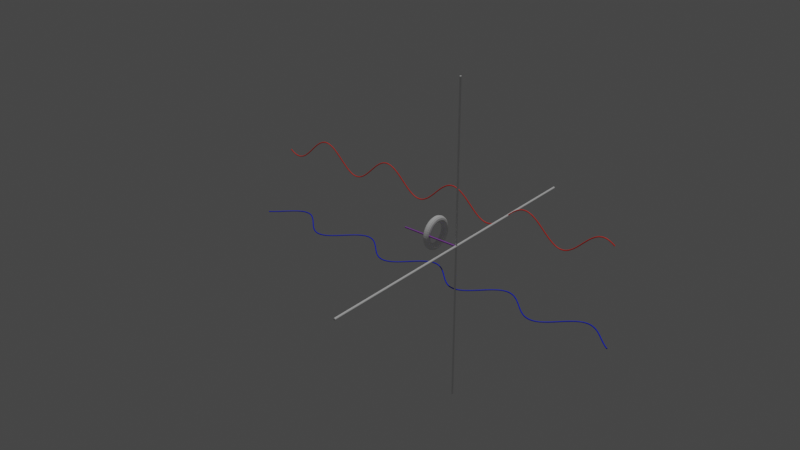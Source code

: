 # Source: rota3_new.blend  (saved by Blender 3.2.14; exported with 4.5.12 LTS)
import bpy
from mathutils import Matrix  # noqa: F401  (used for matrix-valued properties, if any)

bpy.ops.wm.read_factory_settings(use_empty=True)
scene = bpy.context.scene
scene.name = 'Scene'

# ---- collections
col_collection = bpy.data.collections.new('Collection'); scene.collection.children.link(col_collection)

# ---- materials (node trees are filled in below, after node groups)
mat_green = bpy.data.materials.new('Green')
mat_green.use_transparent_shadow = False
mat_blue = bpy.data.materials.new('Blue')
mat_blue.use_transparent_shadow = False
mat_rod = bpy.data.materials.new('rod')
mat_rod.use_transparent_shadow = False
mat_red = bpy.data.materials.new('Red')
mat_red.use_transparent_shadow = False

# ---- node groups
ng_geometry_nodes = bpy.data.node_groups.new('Geometry Nodes', 'GeometryNodeTree')
_s = ng_geometry_nodes.interface.new_socket(name='Geometry', in_out='OUTPUT', socket_type='NodeSocketGeometry')
_s = ng_geometry_nodes.interface.new_socket(name='Geometry', in_out='INPUT', socket_type='NodeSocketGeometry')
ng_geometry_nodes.is_modifier = True
_N = ng_geometry_nodes.nodes; _L = ng_geometry_nodes.links
n0 = _N.new('NodeFrame'); n0.name = 'Frame.001'; n0.location = (-2097, -568)
n0.width = 693
n1 = _N.new('NodeFrame'); n1.name = 'Frame'; n1.location = (-2077, -240)
n1.width = 593
n2 = _N.new('GeometryNodeTransform'); n2.name = 'Transform'; n2.location = (-806, -373)
n2.inputs[1].default_value = (0.0, 5.0, 3.14)
n3 = _N.new('GeometryNodeTransform'); n3.name = 'Transform.001'; n3.location = (91, -169)
n4 = _N.new('GeometryNodeCurveToMesh'); n4.name = 'Curve to Mesh'; n4.location = (-572, -310)
n5 = _N.new('GeometryNodeResampleCurve'); n5.name = 'Resample Curve'; n5.location = (-1785, 68)
n5.keep_last_segment = False
n5.inputs[2].default_value = 296
n6 = _N.new('GeometryNodeSetMaterial'); n6.name = 'Set Material.001'; n6.location = (-314, -223)
n6.inputs[2].default_value = mat_red
n7 = _N.new('GeometryNodeJoinGeometry'); n7.name = 'Join Geometry'; n7.location = (406, -6)
n8 = _N.new('NodeGroupOutput'); n8.name = 'Group Output'; n8.location = (675, -63)
n9 = _N.new('ShaderNodeMath'); n9.name = 'Math'; n9.location = (-1090, 308)
n9.inputs[0].default_value = 12.57
n10 = _N.new('GeometryNodeInputSceneTime'); n10.name = 'Scene Time'; n10.location = (-1227, 479)
n11 = _N.new('GeometryNodeCurveToMesh'); n11.name = 'Curve to Mesh.001'; n11.location = (-623, 89)
n12 = _N.new('GeometryNodeSetMaterial'); n12.name = 'Set Material.003'; n12.location = (-923, 59)
n13 = _N.new('ShaderNodeMapRange'); n13.name = 'Map Range'; n13.location = (-842, 513)
n13.inputs[1].default_value = 1.0
n13.inputs[2].default_value = 200.0
n14 = _N.new('ShaderNodeCombineXYZ'); n14.name = 'Combine XYZ'; n14.location = (-431, 420)
n15 = _N.new('GeometryNodeSetMaterial'); n15.name = 'Set Material.002'; n15.location = (-382, 145)
n15.inputs[2].default_value = mat_blue
n16 = _N.new('GeometryNodeTransform'); n16.name = 'Transform.002'; n16.location = (-6, 418)
n17 = _N.new('ShaderNodeVectorMath'); n17.name = 'Vector Math'; n17.location = (-117, -273)
n17.inputs[1].default_value = (-3.142, 0.0, 0.0)
n18 = _N.new('GeometryNodeCurvePrimitiveCircle'); n18.name = 'Curve Circle'; n18.location = (-977, -184)
n18.inputs[4].default_value = 0.04
n19 = _N.new('ShaderNodeValue'); n19.name = 'Value'; n19.location = (-1388, 329)
n19.outputs[0].default_value = -11.12
n20 = _N.new('ShaderNodeMath'); n20.name = 'Math.004'; n20.location = (289, -202)
n20.operation = 'SINE'
n21 = _N.new('ShaderNodeCombineXYZ'); n21.name = 'Combine XYZ.001'; n21.location = (523, -30)
n22 = _N.new('ShaderNodeSeparateXYZ'); n22.name = 'Separate XYZ.001'; n22.location = (30, -96)
n23 = _N.new('GeometryNodeInputPosition'); n23.name = 'Position'; n23.location = (-2615, -550)
n24 = _N.new('ShaderNodeSeparateXYZ'); n24.name = 'Separate XYZ'; n24.location = (30, -156)
n25 = _N.new('ShaderNodeMath'); n25.name = 'Math.003'; n25.location = (259, -30)
n25.operation = 'COSINE'
n26 = _N.new('ShaderNodeCombineXYZ'); n26.name = 'Combine XYZ.002'; n26.location = (423, -121)
n27 = _N.new('GeometryNodeCurvePrimitiveLine'); n27.name = 'Curve Line'; n27.location = (-1999, 85)
n27.inputs[0].default_value = (-15.0, 0.0, 0.0)
n27.inputs[1].default_value = (15.0, 0.0, 1.0)
n28 = _N.new('GeometryNodeSetPosition'); n28.name = 'Set Position.001'; n28.location = (-1162, 48)
n29 = _N.new('GeometryNodeSetPosition'); n29.name = 'Set Position'; n29.location = (-1145, -398)
n30 = _N.new('GeometryNodeInputNamedAttribute'); n30.name = 'Named Attribute'; n30.location = (-597, -310)
n30.inputs[0].default_value = 'radius'
n31 = _N.new('GeometryNodeSwitch'); n31.name = 'Switch'; n31.location = (-597, -310)
n31.input_type = 'FLOAT'
n31.inputs[1].default_value = 1.0
n32 = _N.new('GeometryNodeInputNamedAttribute'); n32.name = 'Named Attribute.001'; n32.location = (-648, 89)
n32.inputs[0].default_value = 'radius'
n33 = _N.new('GeometryNodeSwitch'); n33.name = 'Switch.001'; n33.location = (-648, 89)
n33.input_type = 'FLOAT'
n33.inputs[1].default_value = 1.0
n20.parent = n0
n21.parent = n0
n22.parent = n0
n24.parent = n1
n25.parent = n1
n26.parent = n1
_L.new(n27.outputs[0], n5.inputs[0])
_L.new(n7.outputs[0], n8.inputs[0])
_L.new(n4.outputs[0], n6.inputs[0])
_L.new(n2.outputs[0], n4.inputs[0])
_L.new(n29.outputs[0], n2.inputs[0])
_L.new(n6.outputs[0], n3.inputs[0])
_L.new(n3.outputs[0], n7.inputs[0])
_L.new(n14.outputs[0], n16.inputs[1])
_L.new(n16.outputs[0], n7.inputs[0])
_L.new(n15.outputs[0], n16.inputs[0])
_L.new(n11.outputs[0], n15.inputs[0])
_L.new(n23.outputs[0], n24.inputs[0])
_L.new(n21.outputs[0], n29.inputs[2])
_L.new(n20.outputs[0], n21.inputs[2])
_L.new(n22.outputs[0], n20.inputs[0])
_L.new(n22.outputs[0], n21.inputs[0])
_L.new(n24.outputs[0], n25.inputs[0])
_L.new(n5.outputs[0], n28.inputs[0])
_L.new(n24.outputs[0], n26.inputs[0])
_L.new(n25.outputs[0], n26.inputs[1])
_L.new(n5.outputs[0], n29.inputs[0])
_L.new(n28.outputs[0], n12.inputs[0])
_L.new(n19.outputs[0], n9.inputs[1])
_L.new(n19.outputs[0], n13.inputs[3])
_L.new(n9.outputs[0], n13.inputs[4])
_L.new(n13.outputs[0], n14.inputs[0])
_L.new(n18.outputs[0], n11.inputs[1])
_L.new(n18.outputs[0], n4.inputs[1])
_L.new(n12.outputs[0], n11.inputs[0])
_L.new(n10.outputs[1], n13.inputs[0])
_L.new(n17.outputs[0], n3.inputs[1])
_L.new(n14.outputs[0], n17.inputs[0])
_L.new(n26.outputs[0], n28.inputs[2])
_L.new(n23.outputs[0], n22.inputs[0])
_L.new(n30.outputs[1], n31.inputs[0])
_L.new(n30.outputs[0], n31.inputs[2])
_L.new(n31.outputs[0], n4.inputs[2])
_L.new(n32.outputs[1], n33.inputs[0])
_L.new(n32.outputs[0], n33.inputs[2])
_L.new(n33.outputs[0], n11.inputs[2])
n8.is_active_output = True

# ---- material node trees
mat_green.use_nodes = True; mat_green.node_tree.nodes.clear()
_N = mat_green.node_tree.nodes; _L = mat_green.node_tree.links
n0 = _N.new('ShaderNodeBsdfPrincipled'); n0.name = 'Principled BSDF'; n0.location = (10, 300)
n0.distribution = 'GGX'
n0.subsurface_method = 'RANDOM_WALK_SKIN'
n0.inputs[0].default_value = (0.02431, 1.0, 0.006425, 1.0)
n0.inputs[3].default_value = 1.45
n0.inputs[27].default_value = (0.0, 0.0, 0.0, 1.0)
n0.inputs[28].default_value = 1.0
n1 = _N.new('ShaderNodeOutputMaterial'); n1.name = 'Material Output'; n1.location = (300, 300)
_L.new(n0.outputs[0], n1.inputs[0])
n1.is_active_output = True
mat_blue.use_nodes = True; mat_blue.node_tree.nodes.clear()
_N = mat_blue.node_tree.nodes; _L = mat_blue.node_tree.links
n0 = _N.new('ShaderNodeBsdfPrincipled'); n0.name = 'Principled BSDF'; n0.location = (10, 300)
n0.distribution = 'GGX'
n0.subsurface_method = 'RANDOM_WALK_SKIN'
n0.inputs[0].default_value = (0.0, 0.02201, 0.8, 1.0)
n0.inputs[3].default_value = 1.45
n0.inputs[27].default_value = (0.0, 0.0, 0.0, 1.0)
n0.inputs[28].default_value = 1.0
n1 = _N.new('ShaderNodeOutputMaterial'); n1.name = 'Material Output'; n1.location = (300, 300)
_L.new(n0.outputs[0], n1.inputs[0])
n1.is_active_output = True
mat_rod.use_nodes = True; mat_rod.node_tree.nodes.clear()
_N = mat_rod.node_tree.nodes; _L = mat_rod.node_tree.links
n0 = _N.new('ShaderNodeBsdfPrincipled'); n0.name = 'Principled BSDF'; n0.location = (10, 300)
n0.distribution = 'GGX'
n0.subsurface_method = 'RANDOM_WALK_SKIN'
n0.inputs[0].default_value = (0.5395, 0.1754, 0.8, 1.0)
n0.inputs[1].default_value = 1.0
n0.inputs[3].default_value = 1.45
n0.inputs[27].default_value = (0.0, 0.0, 0.0, 1.0)
n0.inputs[28].default_value = 1.0
n1 = _N.new('ShaderNodeOutputMaterial'); n1.name = 'Material Output'; n1.location = (300, 300)
_L.new(n0.outputs[0], n1.inputs[0])
n1.is_active_output = True
mat_red.use_nodes = True; mat_red.node_tree.nodes.clear()
_N = mat_red.node_tree.nodes; _L = mat_red.node_tree.links
n0 = _N.new('ShaderNodeBsdfPrincipled'); n0.name = 'Principled BSDF'; n0.location = (10, 300)
n0.distribution = 'GGX'
n0.subsurface_method = 'RANDOM_WALK_SKIN'
n0.inputs[0].default_value = (1.0, 0.04111, 0.02341, 1.0)
n0.inputs[3].default_value = 1.45
n0.inputs[27].default_value = (0.0, 0.0, 0.0, 1.0)
n0.inputs[28].default_value = 1.0
n1 = _N.new('ShaderNodeOutputMaterial'); n1.name = 'Material Output'; n1.location = (300, 300)
_L.new(n0.outputs[0], n1.inputs[0])
n1.is_active_output = True

# ---- world
world_world = bpy.data.worlds.new('World'); scene.world = world_world
world_world.use_nodes = True; world_world.node_tree.nodes.clear()
_N = world_world.node_tree.nodes; _L = world_world.node_tree.links
n0 = _N.new('ShaderNodeOutputWorld'); n0.name = 'World Output'; n0.location = (300, 300)
n1 = _N.new('ShaderNodeBackground'); n1.name = 'Background'; n1.location = (10, 300)
n1.inputs[0].default_value = (0.05088, 0.05088, 0.05088, 1.0)
_L.new(n1.outputs[0], n0.inputs[0])
n0.is_active_output = True
world_world.color = (0.05088, 0.05088, 0.05088)
world_world.use_sun_shadow = False
world_world.sun_shadow_jitter_overblur = 0.0

# ---- lights
light_sun = bpy.data.lights.new('Sun', 'SUN')
light_sun.transmission_factor = 0.0
light_sun.energy = 1.0
light_sun.shadow_soft_size = 0.125

# ---- meshes
me_plane = bpy.data.meshes.new('Plane')
me_plane.from_pydata([(-1.0, -1.0, 0.0), (1.0, -1.0, 0.0), (-1.0, 1.0, 0.0), (1.0, 1.0, 0.0)], [], [(0, 1, 3, 2)])
_uv = me_plane.uv_layers.new(name='UVMap')
_uv.uv.foreach_set('vector', [0.0, 0.0, 1.0, 0.0, 1.0, 1.0, 0.0, 1.0])
me_plane.materials.append(mat_green)
me_plane.materials.append(mat_blue)
me_plane.use_remesh_fix_poles = True
me_plane.use_remesh_preserve_attributes = False
me_plane.update()
me_cylinder = bpy.data.meshes.new('Cylinder')
me_cylinder.from_pydata([(-9.537e-07, -0.06534, -11.96), (-9.537e-07, -0.06534, 11.96), (-0.01275, -0.06408, -11.96), (-0.01275, -0.06408, 11.96), (-0.025, -0.06037, -11.96), (-0.025, -0.06037, 11.96), (-0.0363, -0.05433, -11.96), (-0.0363, -0.05433, 11.96), (-0.0462, -0.0462, -11.96), (-0.0462, -0.0462, 11.96), (-0.05433, -0.0363, -11.96), (-0.05433, -0.0363, 11.96), (-0.06037, -0.025, -11.96), (-0.06037, -0.025, 11.96), (-0.06408, -0.01275, -11.96), (-0.06408, -0.01275, 11.96), (-0.06534, 3.322e-09, -11.96), (-0.06534, 3.322e-09, 11.96), (-0.06408, 0.01275, -11.96), (-0.06408, 0.01275, 11.96), (-0.06037, 0.025, -11.96), (-0.06037, 0.025, 11.96), (-0.05433, 0.0363, -11.96), (-0.05433, 0.0363, 11.96), (-0.0462, 0.0462, -11.96), (-0.0462, 0.0462, 11.96), (-0.0363, 0.05433, -11.96), (-0.0363, 0.05433, 11.96), (-0.025, 0.06037, -11.96), (-0.025, 0.06037, 11.96), (-0.01275, 0.06408, -11.96), (-0.01275, 0.06408, 11.96), (-9.537e-07, 0.06534, -11.96), (-9.537e-07, 0.06534, 11.96), (0.01275, 0.06408, -11.96), (0.01275, 0.06408, 11.96), (0.025, 0.06037, -11.96), (0.025, 0.06037, 11.96), (0.0363, 0.05433, -11.96), (0.0363, 0.05433, 11.96), (0.0462, 0.0462, -11.96), (0.0462, 0.0462, 11.96), (0.05433, 0.0363, -11.96), (0.05433, 0.0363, 11.96), (0.06036, 0.025, -11.96), (0.06036, 0.025, 11.96), (0.06408, 0.01275, -11.96), (0.06408, 0.01275, 11.96), (0.06534, -3.135e-10, -11.96), (0.06534, -3.135e-10, 11.96), (0.06408, -0.01275, -11.96), (0.06408, -0.01275, 11.96), (0.06036, -0.025, -11.96), (0.06036, -0.025, 11.96), (0.05433, -0.0363, -11.96), (0.05433, -0.0363, 11.96), (0.0462, -0.0462, -11.96), (0.0462, -0.0462, 11.96), (0.0363, -0.05433, -11.96), (0.0363, -0.05433, 11.96), (0.025, -0.06037, -11.96), (0.025, -0.06037, 11.96), (0.01275, -0.06408, -11.96), (0.01275, -0.06408, 11.96)], [], [(0, 1, 3, 2), (2, 3, 5, 4), (4, 5, 7, 6), (6, 7, 9, 8), (8, 9, 11, 10), (10, 11, 13, 12), (12, 13, 15, 14), (14, 15, 17, 16), (16, 17, 19, 18), (18, 19, 21, 20), (20, 21, 23, 22), (22, 23, 25, 24), (24, 25, 27, 26), (26, 27, 29, 28), (28, 29, 31, 30), (30, 31, 33, 32), (32, 33, 35, 34), (34, 35, 37, 36), (36, 37, 39, 38), (38, 39, 41, 40), (40, 41, 43, 42), (42, 43, 45, 44), (44, 45, 47, 46), (46, 47, 49, 48), (48, 49, 51, 50), (50, 51, 53, 52), (52, 53, 55, 54), (54, 55, 57, 56), (56, 57, 59, 58), (58, 59, 61, 60), (3, 1, 63, 61, 59, 57, 55, 53, 51, 49, 47, 45, 43, 41, 39, 37, 35, 33, 31, 29, 27, 25, 23, 21, 19, 17, 15, 13, 11, 9, 7, 5), (60, 61, 63, 62), (62, 63, 1, 0), (0, 2, 4, 6, 8, 10, 12, 14, 16, 18, 20, 22, 24, 26, 28, 30, 32, 34, 36, 38, 40, 42, 44, 46, 48, 50, 52, 54, 56, 58, 60, 62)])
_uv = me_cylinder.uv_layers.new(name='UVMap')
_uv.uv.foreach_set('vector', [1.0, 0.5, 1.0, 1.0, 0.9688, 1.0, 0.9688, 0.5, 0.9688, 0.5, 0.9688, 1.0, 0.9375, 1.0, 0.9375, 0.5, 0.9375, 0.5, 0.9375, 1.0, 0.9062, 1.0, 0.9062, 0.5, 0.9062, 0.5, 0.9062, 1.0, 0.875, 1.0, 0.875, 0.5, 0.875, 0.5, 0.875, 1.0, 0.8438, 1.0, 0.8438, 0.5, 0.8438, 0.5, 0.8438, 1.0, 0.8125, 1.0, 0.8125, 0.5, 0.8125, 0.5, 0.8125, 1.0, 0.7812, 1.0, 0.7812, 0.5, 0.7812, 0.5, 0.7812, 1.0, 0.75, 1.0, 0.75, 0.5, 0.75, 0.5, 0.75, 1.0, 0.7188, 1.0, 0.7188, 0.5, 0.7188, 0.5, 0.7188, 1.0, 0.6875, 1.0, 0.6875, 0.5, 0.6875, 0.5, 0.6875, 1.0, 0.6562, 1.0, 0.6562, 0.5, 0.6562, 0.5, 0.6562, 1.0, 0.625, 1.0, 0.625, 0.5, 0.625, 0.5, 0.625, 1.0, 0.5938, 1.0, 0.5938, 0.5, 0.5938, 0.5, 0.5938, 1.0, 0.5625, 1.0, 0.5625, 0.5, 0.5625, 0.5, 0.5625, 1.0, 0.5312, 1.0, 0.5312, 0.5, 0.5312, 0.5, 0.5312, 1.0, 0.5, 1.0, 0.5, 0.5, 0.5, 0.5, 0.5, 1.0, 0.4688, 1.0, 0.4688, 0.5, 0.4688, 0.5, 0.4688, 1.0, 0.4375, 1.0, 0.4375, 0.5, 0.4375, 0.5, 0.4375, 1.0, 0.4062, 1.0, 0.4062, 0.5, 0.4062, 0.5, 0.4062, 1.0, 0.375, 1.0, 0.375, 0.5, 0.375, 0.5, 0.375, 1.0, 0.3438, 1.0, 0.3438, 0.5, 0.3438, 0.5, 0.3438, 1.0, 0.3125, 1.0, 0.3125, 0.5, 0.3125, 0.5, 0.3125, 1.0, 0.2812, 1.0, 0.2812, 0.5, 0.2812, 0.5, 0.2812, 1.0, 0.25, 1.0, 0.25, 0.5, 0.25, 0.5, 0.25, 1.0, 0.2188, 1.0, 0.2188, 0.5, 0.2188, 0.5, 0.2188, 1.0, 0.1875, 1.0, 0.1875, 0.5, 0.1875, 0.5, 0.1875, 1.0, 0.1562, 1.0, 0.1562, 0.5, 0.1562, 0.5, 0.1562, 1.0, 0.125, 1.0, 0.125, 0.5, 0.125, 0.5, 0.125, 1.0, 0.09375, 1.0, 0.09375, 0.5, 0.09375, 0.5, 0.09375, 1.0, 0.0625, 1.0, 0.0625, 0.5, 0.2968, 0.4854, 0.25, 0.49, 0.2032, 0.4854, 0.1582, 0.4717, 0.1167, 0.4496, 0.08029, 0.4197, 0.05045, 0.3833, 0.02827, 0.3418, 0.01461, 0.2968, 0.01, 0.25, 0.01461, 0.2032, 0.02827, 0.1582, 0.05045, 0.1167, 0.08029, 0.08029, 0.1167, 0.05045, 0.1582, 0.02827, 0.2032, 0.01461, 0.25, 0.01, 0.2968, 0.01461, 0.3418, 0.02827, 0.3833, 0.05045, 0.4197, 0.08029, 0.4496, 0.1167, 0.4717, 0.1582, 0.4854, 0.2032, 0.49, 0.25, 0.4854, 0.2968, 0.4717, 0.3418, 0.4496, 0.3833, 0.4197, 0.4197, 0.3833, 0.4496, 0.3418, 0.4717, 0.0625, 0.5, 0.0625, 1.0, 0.03125, 1.0, 0.03125, 0.5, 0.03125, 0.5, 0.03125, 1.0, 0.0, 1.0, 0.0, 0.5, 0.75, 0.49, 0.7968, 0.4854, 0.8418, 0.4717, 0.8833, 0.4496, 0.9197, 0.4197, 0.9496, 0.3833, 0.9717, 0.3418, 0.9854, 0.2968, 0.99, 0.25, 0.9854, 0.2032, 0.9717, 0.1582, 0.9496, 0.1167, 0.9197, 0.08029, 0.8833, 0.05045, 0.8418, 0.02827, 0.7968, 0.01461, 0.75, 0.01, 0.7032, 0.01461, 0.6582, 0.02827, 0.6167, 0.05045, 0.5803, 0.08029, 0.5504, 0.1167, 0.5283, 0.1582, 0.5146, 0.2032, 0.51, 0.25, 0.5146, 0.2968, 0.5283, 0.3418, 0.5504, 0.3833, 0.5803, 0.4197, 0.6167, 0.4496, 0.6582, 0.4717, 0.7032, 0.4854])
me_cylinder.update()
me_cylinder_001 = bpy.data.meshes.new('Cylinder.001')
me_cylinder_001.from_pydata([(0.0, 11.96, 0.08854), (0.0, -11.96, 0.08854), (0.01727, 11.96, 0.08684), (0.01727, -11.96, 0.08684), (0.03388, 11.96, 0.0818), (0.03388, -11.96, 0.0818), (0.04919, 11.96, 0.07362), (0.04919, -11.96, 0.07362), (0.06261, 11.96, 0.06261), (0.06261, -11.96, 0.06261), (0.07362, 11.96, 0.04919), (0.07362, -11.96, 0.04919), (0.0818, 11.96, 0.03388), (0.0818, -11.96, 0.03388), (0.08684, 11.96, 0.01727), (0.08684, -11.96, 0.01727), (0.08854, 11.96, 2.347e-07), (0.08854, -11.96, -2.421e-07), (0.08684, 11.96, -0.01727), (0.08684, -11.96, -0.01727), (0.0818, 11.96, -0.03388), (0.0818, -11.96, -0.03388), (0.07362, 11.96, -0.04919), (0.07362, -11.96, -0.04919), (0.06261, 11.96, -0.06261), (0.06261, -11.96, -0.06261), (0.04919, 11.96, -0.07362), (0.04919, -11.96, -0.07362), (0.03388, 11.96, -0.0818), (0.03388, -11.96, -0.0818), (0.01727, 11.96, -0.08684), (0.01727, -11.96, -0.08684), (0.0, 11.96, -0.08854), (0.0, -11.96, -0.08854), (-0.01727, 11.96, -0.08684), (-0.01727, -11.96, -0.08684), (-0.03388, 11.96, -0.0818), (-0.03388, -11.96, -0.0818), (-0.04919, 11.96, -0.07362), (-0.04919, -11.96, -0.07362), (-0.06261, 11.96, -0.06261), (-0.06261, -11.96, -0.06261), (-0.07362, 11.96, -0.04919), (-0.07362, -11.96, -0.04919), (-0.0818, 11.96, -0.03388), (-0.0818, -11.96, -0.03388), (-0.08684, 11.96, -0.01727), (-0.08684, -11.96, -0.01727), (-0.08854, 11.96, 2.347e-07), (-0.08854, -11.96, -2.421e-07), (-0.08684, 11.96, 0.01727), (-0.08684, -11.96, 0.01727), (-0.0818, 11.96, 0.03388), (-0.0818, -11.96, 0.03388), (-0.07362, 11.96, 0.04919), (-0.07362, -11.96, 0.04919), (-0.06261, 11.96, 0.06261), (-0.06261, -11.96, 0.06261), (-0.04919, 11.96, 0.07362), (-0.04919, -11.96, 0.07362), (-0.03388, 11.96, 0.0818), (-0.03388, -11.96, 0.0818), (-0.01727, 11.96, 0.08684), (-0.01727, -11.96, 0.08684)], [], [(0, 1, 3, 2), (2, 3, 5, 4), (4, 5, 7, 6), (6, 7, 9, 8), (8, 9, 11, 10), (10, 11, 13, 12), (12, 13, 15, 14), (14, 15, 17, 16), (16, 17, 19, 18), (18, 19, 21, 20), (20, 21, 23, 22), (22, 23, 25, 24), (24, 25, 27, 26), (26, 27, 29, 28), (28, 29, 31, 30), (30, 31, 33, 32), (32, 33, 35, 34), (34, 35, 37, 36), (36, 37, 39, 38), (38, 39, 41, 40), (40, 41, 43, 42), (42, 43, 45, 44), (44, 45, 47, 46), (46, 47, 49, 48), (48, 49, 51, 50), (50, 51, 53, 52), (52, 53, 55, 54), (54, 55, 57, 56), (56, 57, 59, 58), (58, 59, 61, 60), (3, 1, 63, 61, 59, 57, 55, 53, 51, 49, 47, 45, 43, 41, 39, 37, 35, 33, 31, 29, 27, 25, 23, 21, 19, 17, 15, 13, 11, 9, 7, 5), (60, 61, 63, 62), (62, 63, 1, 0), (0, 2, 4, 6, 8, 10, 12, 14, 16, 18, 20, 22, 24, 26, 28, 30, 32, 34, 36, 38, 40, 42, 44, 46, 48, 50, 52, 54, 56, 58, 60, 62)])
_uv = me_cylinder_001.uv_layers.new(name='UVMap')
_uv.uv.foreach_set('vector', [1.0, 0.5, 1.0, 1.0, 0.9688, 1.0, 0.9688, 0.5, 0.9688, 0.5, 0.9688, 1.0, 0.9375, 1.0, 0.9375, 0.5, 0.9375, 0.5, 0.9375, 1.0, 0.9062, 1.0, 0.9062, 0.5, 0.9062, 0.5, 0.9062, 1.0, 0.875, 1.0, 0.875, 0.5, 0.875, 0.5, 0.875, 1.0, 0.8438, 1.0, 0.8438, 0.5, 0.8438, 0.5, 0.8438, 1.0, 0.8125, 1.0, 0.8125, 0.5, 0.8125, 0.5, 0.8125, 1.0, 0.7812, 1.0, 0.7812, 0.5, 0.7812, 0.5, 0.7812, 1.0, 0.75, 1.0, 0.75, 0.5, 0.75, 0.5, 0.75, 1.0, 0.7188, 1.0, 0.7188, 0.5, 0.7188, 0.5, 0.7188, 1.0, 0.6875, 1.0, 0.6875, 0.5, 0.6875, 0.5, 0.6875, 1.0, 0.6562, 1.0, 0.6562, 0.5, 0.6562, 0.5, 0.6562, 1.0, 0.625, 1.0, 0.625, 0.5, 0.625, 0.5, 0.625, 1.0, 0.5938, 1.0, 0.5938, 0.5, 0.5938, 0.5, 0.5938, 1.0, 0.5625, 1.0, 0.5625, 0.5, 0.5625, 0.5, 0.5625, 1.0, 0.5312, 1.0, 0.5312, 0.5, 0.5312, 0.5, 0.5312, 1.0, 0.5, 1.0, 0.5, 0.5, 0.5, 0.5, 0.5, 1.0, 0.4688, 1.0, 0.4688, 0.5, 0.4688, 0.5, 0.4688, 1.0, 0.4375, 1.0, 0.4375, 0.5, 0.4375, 0.5, 0.4375, 1.0, 0.4062, 1.0, 0.4062, 0.5, 0.4062, 0.5, 0.4062, 1.0, 0.375, 1.0, 0.375, 0.5, 0.375, 0.5, 0.375, 1.0, 0.3438, 1.0, 0.3438, 0.5, 0.3438, 0.5, 0.3438, 1.0, 0.3125, 1.0, 0.3125, 0.5, 0.3125, 0.5, 0.3125, 1.0, 0.2812, 1.0, 0.2812, 0.5, 0.2812, 0.5, 0.2812, 1.0, 0.25, 1.0, 0.25, 0.5, 0.25, 0.5, 0.25, 1.0, 0.2188, 1.0, 0.2188, 0.5, 0.2188, 0.5, 0.2188, 1.0, 0.1875, 1.0, 0.1875, 0.5, 0.1875, 0.5, 0.1875, 1.0, 0.1562, 1.0, 0.1562, 0.5, 0.1562, 0.5, 0.1562, 1.0, 0.125, 1.0, 0.125, 0.5, 0.125, 0.5, 0.125, 1.0, 0.09375, 1.0, 0.09375, 0.5, 0.09375, 0.5, 0.09375, 1.0, 0.0625, 1.0, 0.0625, 0.5, 0.2968, 0.4854, 0.25, 0.49, 0.2032, 0.4854, 0.1582, 0.4717, 0.1167, 0.4496, 0.08029, 0.4197, 0.05045, 0.3833, 0.02827, 0.3418, 0.01461, 0.2968, 0.01, 0.25, 0.01461, 0.2032, 0.02827, 0.1582, 0.05045, 0.1167, 0.08029, 0.08029, 0.1167, 0.05045, 0.1582, 0.02827, 0.2032, 0.01461, 0.25, 0.01, 0.2968, 0.01461, 0.3418, 0.02827, 0.3833, 0.05045, 0.4197, 0.08029, 0.4496, 0.1167, 0.4717, 0.1582, 0.4854, 0.2032, 0.49, 0.25, 0.4854, 0.2968, 0.4717, 0.3418, 0.4496, 0.3833, 0.4197, 0.4197, 0.3833, 0.4496, 0.3418, 0.4717, 0.0625, 0.5, 0.0625, 1.0, 0.03125, 1.0, 0.03125, 0.5, 0.03125, 0.5, 0.03125, 1.0, 0.0, 1.0, 0.0, 0.5, 0.75, 0.49, 0.7968, 0.4854, 0.8418, 0.4717, 0.8833, 0.4496, 0.9197, 0.4197, 0.9496, 0.3833, 0.9717, 0.3418, 0.9854, 0.2968, 0.99, 0.25, 0.9854, 0.2032, 0.9717, 0.1582, 0.9496, 0.1167, 0.9197, 0.08029, 0.8833, 0.05045, 0.8418, 0.02827, 0.7968, 0.01461, 0.75, 0.01, 0.7032, 0.01461, 0.6582, 0.02827, 0.6167, 0.05045, 0.5803, 0.08029, 0.5504, 0.1167, 0.5283, 0.1582, 0.5146, 0.2032, 0.51, 0.25, 0.5146, 0.2968, 0.5283, 0.3418, 0.5504, 0.3833, 0.5803, 0.4197, 0.6167, 0.4496, 0.6582, 0.4717, 0.7032, 0.4854])
me_cylinder_001.update()
me_cylinder_002 = bpy.data.meshes.new('Cylinder.002')
me_cylinder_002.from_pydata([(-2.194, -0.05914, -0.007698), (2.194, -0.05914, -0.007699), (-2.194, -0.05632, -0.02046), (2.194, -0.05632, -0.02046), (-2.194, -0.05134, -0.03244), (2.194, -0.05134, -0.03244), (-2.194, -0.04439, -0.04317), (2.194, -0.04439, -0.04317), (-2.194, -0.03573, -0.05224), (2.194, -0.03573, -0.05224), (-2.194, -0.02569, -0.05931), (2.194, -0.02569, -0.05931), (-2.194, -0.01467, -0.06409), (2.194, -0.01467, -0.06409), (-2.194, -0.003089, -0.06641), (2.194, -0.003087, -0.06641), (-2.194, 0.008615, -0.06618), (2.194, 0.008616, -0.06618), (-2.194, 0.01999, -0.06341), (2.194, 0.01999, -0.06341), (-2.194, 0.03059, -0.0582), (2.194, 0.03059, -0.0582), (-2.194, 0.04002, -0.05075), (2.194, 0.04002, -0.05075), (-2.194, 0.04791, -0.04136), (2.194, 0.04791, -0.04136), (-2.194, 0.05396, -0.03037), (2.194, 0.05396, -0.03037), (-2.194, 0.05793, -0.01821), (2.194, 0.05794, -0.01821), (-2.194, 0.05968, -0.005361), (2.194, 0.05969, -0.005361), (-2.194, 0.05914, 0.007699), (2.194, 0.05914, 0.007699), (-2.194, 0.05632, 0.02046), (2.194, 0.05632, 0.02046), (-2.194, 0.05134, 0.03244), (2.194, 0.05134, 0.03244), (-2.194, 0.04439, 0.04317), (2.194, 0.04439, 0.04317), (-2.194, 0.03573, 0.05224), (2.194, 0.03573, 0.05224), (-2.194, 0.02569, 0.05931), (2.194, 0.02569, 0.05931), (-2.194, 0.01467, 0.06409), (2.194, 0.01467, 0.06409), (-2.194, 0.003087, 0.06641), (2.194, 0.003089, 0.06641), (-2.194, -0.008616, 0.06618), (2.194, -0.008615, 0.06618), (-2.194, -0.01999, 0.06341), (2.194, -0.01999, 0.06341), (-2.194, -0.03059, 0.0582), (2.194, -0.03059, 0.0582), (-2.194, -0.04002, 0.05075), (2.194, -0.04002, 0.05075), (-2.194, -0.04791, 0.04136), (2.194, -0.04791, 0.04136), (-2.194, -0.05396, 0.03037), (2.194, -0.05396, 0.03037), (-2.194, -0.05794, 0.01821), (2.194, -0.05793, 0.01821), (-2.194, -0.05969, 0.005361), (2.194, -0.05968, 0.005361)], [], [(0, 1, 3, 2), (2, 3, 5, 4), (4, 5, 7, 6), (6, 7, 9, 8), (8, 9, 11, 10), (10, 11, 13, 12), (12, 13, 15, 14), (14, 15, 17, 16), (16, 17, 19, 18), (18, 19, 21, 20), (20, 21, 23, 22), (22, 23, 25, 24), (24, 25, 27, 26), (26, 27, 29, 28), (28, 29, 31, 30), (30, 31, 33, 32), (32, 33, 35, 34), (34, 35, 37, 36), (36, 37, 39, 38), (38, 39, 41, 40), (40, 41, 43, 42), (42, 43, 45, 44), (44, 45, 47, 46), (46, 47, 49, 48), (48, 49, 51, 50), (50, 51, 53, 52), (52, 53, 55, 54), (54, 55, 57, 56), (56, 57, 59, 58), (58, 59, 61, 60), (3, 1, 63, 61, 59, 57, 55, 53, 51, 49, 47, 45, 43, 41, 39, 37, 35, 33, 31, 29, 27, 25, 23, 21, 19, 17, 15, 13, 11, 9, 7, 5), (60, 61, 63, 62), (62, 63, 1, 0), (0, 2, 4, 6, 8, 10, 12, 14, 16, 18, 20, 22, 24, 26, 28, 30, 32, 34, 36, 38, 40, 42, 44, 46, 48, 50, 52, 54, 56, 58, 60, 62)])
_uv = me_cylinder_002.uv_layers.new(name='UVMap')
_uv.uv.foreach_set('vector', [1.0, 0.5, 1.0, 1.0, 0.9688, 1.0, 0.9688, 0.5, 0.9688, 0.5, 0.9688, 1.0, 0.9375, 1.0, 0.9375, 0.5, 0.9375, 0.5, 0.9375, 1.0, 0.9062, 1.0, 0.9062, 0.5, 0.9062, 0.5, 0.9062, 1.0, 0.875, 1.0, 0.875, 0.5, 0.875, 0.5, 0.875, 1.0, 0.8438, 1.0, 0.8438, 0.5, 0.8438, 0.5, 0.8438, 1.0, 0.8125, 1.0, 0.8125, 0.5, 0.8125, 0.5, 0.8125, 1.0, 0.7812, 1.0, 0.7812, 0.5, 0.7812, 0.5, 0.7812, 1.0, 0.75, 1.0, 0.75, 0.5, 0.75, 0.5, 0.75, 1.0, 0.7188, 1.0, 0.7188, 0.5, 0.7188, 0.5, 0.7188, 1.0, 0.6875, 1.0, 0.6875, 0.5, 0.6875, 0.5, 0.6875, 1.0, 0.6562, 1.0, 0.6562, 0.5, 0.6562, 0.5, 0.6562, 1.0, 0.625, 1.0, 0.625, 0.5, 0.625, 0.5, 0.625, 1.0, 0.5938, 1.0, 0.5938, 0.5, 0.5938, 0.5, 0.5938, 1.0, 0.5625, 1.0, 0.5625, 0.5, 0.5625, 0.5, 0.5625, 1.0, 0.5312, 1.0, 0.5312, 0.5, 0.5312, 0.5, 0.5312, 1.0, 0.5, 1.0, 0.5, 0.5, 0.5, 0.5, 0.5, 1.0, 0.4688, 1.0, 0.4688, 0.5, 0.4688, 0.5, 0.4688, 1.0, 0.4375, 1.0, 0.4375, 0.5, 0.4375, 0.5, 0.4375, 1.0, 0.4062, 1.0, 0.4062, 0.5, 0.4062, 0.5, 0.4062, 1.0, 0.375, 1.0, 0.375, 0.5, 0.375, 0.5, 0.375, 1.0, 0.3438, 1.0, 0.3438, 0.5, 0.3438, 0.5, 0.3438, 1.0, 0.3125, 1.0, 0.3125, 0.5, 0.3125, 0.5, 0.3125, 1.0, 0.2812, 1.0, 0.2812, 0.5, 0.2812, 0.5, 0.2812, 1.0, 0.25, 1.0, 0.25, 0.5, 0.25, 0.5, 0.25, 1.0, 0.2188, 1.0, 0.2188, 0.5, 0.2188, 0.5, 0.2188, 1.0, 0.1875, 1.0, 0.1875, 0.5, 0.1875, 0.5, 0.1875, 1.0, 0.1562, 1.0, 0.1562, 0.5, 0.1562, 0.5, 0.1562, 1.0, 0.125, 1.0, 0.125, 0.5, 0.125, 0.5, 0.125, 1.0, 0.09375, 1.0, 0.09375, 0.5, 0.09375, 0.5, 0.09375, 1.0, 0.0625, 1.0, 0.0625, 0.5, 0.2968, 0.4854, 0.25, 0.49, 0.2032, 0.4854, 0.1582, 0.4717, 0.1167, 0.4496, 0.08029, 0.4197, 0.05045, 0.3833, 0.02827, 0.3418, 0.01461, 0.2968, 0.01, 0.25, 0.01461, 0.2032, 0.02827, 0.1582, 0.05045, 0.1167, 0.08029, 0.08029, 0.1167, 0.05045, 0.1582, 0.02827, 0.2032, 0.01461, 0.25, 0.01, 0.2968, 0.01461, 0.3418, 0.02827, 0.3833, 0.05045, 0.4197, 0.08029, 0.4496, 0.1167, 0.4717, 0.1582, 0.4854, 0.2032, 0.49, 0.25, 0.4854, 0.2968, 0.4717, 0.3418, 0.4496, 0.3833, 0.4197, 0.4197, 0.3833, 0.4496, 0.3418, 0.4717, 0.0625, 0.5, 0.0625, 1.0, 0.03125, 1.0, 0.03125, 0.5, 0.03125, 0.5, 0.03125, 1.0, 0.0, 1.0, 0.0, 0.5, 0.75, 0.49, 0.7968, 0.4854, 0.8418, 0.4717, 0.8833, 0.4496, 0.9197, 0.4197, 0.9496, 0.3833, 0.9717, 0.3418, 0.9854, 0.2968, 0.99, 0.25, 0.9854, 0.2032, 0.9717, 0.1582, 0.9496, 0.1167, 0.9197, 0.08029, 0.8833, 0.05045, 0.8418, 0.02827, 0.7968, 0.01461, 0.75, 0.01, 0.7032, 0.01461, 0.6582, 0.02827, 0.6167, 0.05045, 0.5803, 0.08029, 0.5504, 0.1167, 0.5283, 0.1582, 0.5146, 0.2032, 0.51, 0.25, 0.5146, 0.2968, 0.5283, 0.3418, 0.5504, 0.3833, 0.5803, 0.4197, 0.6167, 0.4496, 0.6582, 0.4717, 0.7032, 0.4854])
me_cylinder_002.materials.append(mat_rod)
me_cylinder_002.use_remesh_fix_poles = True
me_cylinder_002.use_remesh_preserve_attributes = False
me_cylinder_002.update()
me_torus_001 = bpy.data.meshes.new('Torus.001')
me_torus_001.from_pydata([(-1.097e-05, -4.476e-08, -1.25), (0.125, -4.476e-08, -1.217), (0.2165, -4.476e-08, -1.125), (0.25, -4.476e-08, -1.0), (0.2165, -4.476e-08, -0.875), (0.125, -4.476e-08, -0.7835), (-1.097e-05, -4.476e-08, -0.75), (-0.125, -4.476e-08, -0.7835), (-0.2165, -4.476e-08, -0.875), (-0.25, -4.476e-08, -1.0), (-0.2165, -4.476e-08, -1.125), (-0.125, -4.476e-08, -1.217), (-1.097e-05, 0.1632, -1.239), (0.125, 0.1588, -1.206), (0.2165, 0.1468, -1.115), (0.25, 0.1305, -0.9914), (0.2165, 0.1142, -0.8675), (0.125, 0.1023, -0.7768), (-1.097e-05, 0.09789, -0.7436), (-0.125, 0.1023, -0.7768), (-0.2165, 0.1142, -0.8675), (-0.25, 0.1305, -0.9914), (-0.2165, 0.1468, -1.115), (-0.125, 0.1588, -1.206), (-1.097e-05, 0.3235, -1.207), (0.125, 0.3149, -1.175), (0.2165, 0.2912, -1.087), (0.25, 0.2588, -0.9659), (0.2165, 0.2265, -0.8452), (0.125, 0.2028, -0.7568), (-1.097e-05, 0.1941, -0.7244), (-0.125, 0.2028, -0.7568), (-0.2165, 0.2265, -0.8452), (-0.25, 0.2588, -0.9659), (-0.2165, 0.2912, -1.087), (-0.125, 0.3149, -1.175), (-1.097e-05, 0.4784, -1.155), (0.125, 0.4655, -1.124), (0.2165, 0.4305, -1.039), (0.25, 0.3827, -0.9239), (0.2165, 0.3348, -0.8084), (0.125, 0.2998, -0.7239), (-1.097e-05, 0.287, -0.6929), (-0.125, 0.2998, -0.7239), (-0.2165, 0.3348, -0.8084), (-0.25, 0.3827, -0.9239), (-0.2165, 0.4305, -1.039), (-0.125, 0.4655, -1.124), (-1.097e-05, 0.625, -1.083), (0.125, 0.6083, -1.054), (0.2165, 0.5625, -0.9743), (0.25, 0.5, -0.866), (0.2165, 0.4375, -0.7578), (0.125, 0.3917, -0.6785), (-1.097e-05, 0.375, -0.6495), (-0.125, 0.3917, -0.6785), (-0.2165, 0.4375, -0.7578), (-0.25, 0.5, -0.866), (-0.2165, 0.5625, -0.9743), (-0.125, 0.6083, -1.054), (-1.097e-05, 0.761, -0.9917), (0.125, 0.7406, -0.9651), (0.2165, 0.6849, -0.8925), (0.25, 0.6088, -0.7934), (0.2165, 0.5327, -0.6942), (0.125, 0.477, -0.6216), (-1.097e-05, 0.4566, -0.595), (-0.125, 0.477, -0.6216), (-0.2165, 0.5327, -0.6942), (-0.25, 0.6088, -0.7934), (-0.2165, 0.6849, -0.8925), (-0.125, 0.7406, -0.9651), (-1.097e-05, 0.8839, -0.8839), (0.125, 0.8602, -0.8602), (0.2165, 0.7955, -0.7955), (0.25, 0.7071, -0.7071), (0.2165, 0.6187, -0.6187), (0.125, 0.554, -0.554), (-1.097e-05, 0.5303, -0.5303), (-0.125, 0.554, -0.554), (-0.2165, 0.6187, -0.6187), (-0.25, 0.7071, -0.7071), (-0.2165, 0.7955, -0.7955), (-0.125, 0.8602, -0.8602), (-1.097e-05, 0.9917, -0.761), (0.125, 0.9651, -0.7406), (0.2165, 0.8925, -0.6849), (0.25, 0.7934, -0.6088), (0.2165, 0.6942, -0.5327), (0.125, 0.6216, -0.477), (-1.097e-05, 0.595, -0.4566), (-0.125, 0.6216, -0.477), (-0.2165, 0.6942, -0.5327), (-0.25, 0.7934, -0.6088), (-0.2165, 0.8925, -0.6849), (-0.125, 0.9651, -0.7406), (-1.097e-05, 1.083, -0.625), (0.125, 1.054, -0.6083), (0.2165, 0.9743, -0.5625), (0.25, 0.866, -0.5), (0.2165, 0.7578, -0.4375), (0.125, 0.6785, -0.3917), (-1.097e-05, 0.6495, -0.375), (-0.125, 0.6785, -0.3917), (-0.2165, 0.7578, -0.4375), (-0.25, 0.866, -0.5), (-0.2165, 0.9743, -0.5625), (-0.125, 1.054, -0.6083), (-1.097e-05, 1.155, -0.4784), (0.125, 1.124, -0.4655), (0.2165, 1.039, -0.4305), (0.25, 0.9239, -0.3827), (0.2165, 0.8084, -0.3348), (0.125, 0.7239, -0.2998), (-1.097e-05, 0.6929, -0.287), (-0.125, 0.7239, -0.2998), (-0.2165, 0.8084, -0.3348), (-0.25, 0.9239, -0.3827), (-0.2165, 1.039, -0.4305), (-0.125, 1.124, -0.4655), (-1.097e-05, 1.207, -0.3235), (0.125, 1.175, -0.3149), (0.2165, 1.087, -0.2912), (0.25, 0.9659, -0.2588), (0.2165, 0.8452, -0.2265), (0.125, 0.7568, -0.2028), (-1.097e-05, 0.7244, -0.1941), (-0.125, 0.7568, -0.2028), (-0.2165, 0.8452, -0.2265), (-0.25, 0.9659, -0.2588), (-0.2165, 1.087, -0.2912), (-0.125, 1.175, -0.3149), (-1.097e-05, 1.239, -0.1632), (0.125, 1.206, -0.1588), (0.2165, 1.115, -0.1468), (0.25, 0.9914, -0.1305), (0.2165, 0.8675, -0.1142), (0.125, 0.7768, -0.1023), (-1.097e-05, 0.7436, -0.09789), (-0.125, 0.7768, -0.1023), (-0.2165, 0.8675, -0.1142), (-0.25, 0.9914, -0.1305), (-0.2165, 1.115, -0.1468), (-0.125, 1.206, -0.1588), (-1.097e-05, 1.25, 2.384e-07), (0.125, 1.217, 2.384e-07), (0.2165, 1.125, 2.384e-07), (0.25, 1.0, 2.384e-07), (0.2165, 0.875, 2.384e-07), (0.125, 0.7835, 2.384e-07), (-1.097e-05, 0.75, 2.384e-07), (-0.125, 0.7835, 2.384e-07), (-0.2165, 0.875, 2.384e-07), (-0.25, 1.0, 2.384e-07), (-0.2165, 1.125, 2.384e-07), (-0.125, 1.217, 2.384e-07), (-1.097e-05, 1.239, 0.1632), (0.125, 1.206, 0.1588), (0.2165, 1.115, 0.1468), (0.25, 0.9914, 0.1305), (0.2165, 0.8675, 0.1142), (0.125, 0.7768, 0.1023), (-1.097e-05, 0.7436, 0.09789), (-0.125, 0.7768, 0.1023), (-0.2165, 0.8675, 0.1142), (-0.25, 0.9914, 0.1305), (-0.2165, 1.115, 0.1468), (-0.125, 1.206, 0.1588), (-1.097e-05, 1.207, 0.3235), (0.125, 1.175, 0.3149), (0.2165, 1.087, 0.2912), (0.25, 0.9659, 0.2588), (0.2165, 0.8452, 0.2265), (0.125, 0.7568, 0.2028), (-1.097e-05, 0.7244, 0.1941), (-0.125, 0.7568, 0.2028), (-0.2165, 0.8452, 0.2265), (-0.25, 0.9659, 0.2588), (-0.2165, 1.087, 0.2912), (-0.125, 1.175, 0.3149), (-1.097e-05, 1.155, 0.4784), (0.125, 1.124, 0.4655), (0.2165, 1.039, 0.4305), (0.25, 0.9239, 0.3827), (0.2165, 0.8084, 0.3348), (0.125, 0.7239, 0.2998), (-1.097e-05, 0.6929, 0.287), (-0.125, 0.7239, 0.2998), (-0.2165, 0.8084, 0.3348), (-0.25, 0.9239, 0.3827), (-0.2165, 1.039, 0.4305), (-0.125, 1.124, 0.4655), (-1.097e-05, 1.083, 0.625), (0.125, 1.054, 0.6083), (0.2165, 0.9743, 0.5625), (0.25, 0.866, 0.5), (0.2165, 0.7578, 0.4375), (0.125, 0.6785, 0.3917), (-1.097e-05, 0.6495, 0.375), (-0.125, 0.6785, 0.3917), (-0.2165, 0.7578, 0.4375), (-0.25, 0.866, 0.5), (-0.2165, 0.9743, 0.5625), (-0.125, 1.054, 0.6083), (-1.097e-05, 0.9917, 0.761), (0.125, 0.9651, 0.7406), (0.2165, 0.8925, 0.6849), (0.25, 0.7934, 0.6088), (0.2165, 0.6942, 0.5327), (0.125, 0.6216, 0.477), (-1.097e-05, 0.595, 0.4566), (-0.125, 0.6216, 0.477), (-0.2165, 0.6942, 0.5327), (-0.25, 0.7934, 0.6088), (-0.2165, 0.8925, 0.6849), (-0.125, 0.9651, 0.7406), (-1.097e-05, 0.8839, 0.8839), (0.125, 0.8602, 0.8602), (0.2165, 0.7955, 0.7955), (0.25, 0.7071, 0.7071), (0.2165, 0.6187, 0.6187), (0.125, 0.554, 0.554), (-1.097e-05, 0.5303, 0.5303), (-0.125, 0.554, 0.554), (-0.2165, 0.6187, 0.6187), (-0.25, 0.7071, 0.7071), (-0.2165, 0.7955, 0.7955), (-0.125, 0.8602, 0.8602), (-1.097e-05, 0.761, 0.9917), (0.125, 0.7406, 0.9651), (0.2165, 0.6849, 0.8925), (0.25, 0.6088, 0.7934), (0.2165, 0.5327, 0.6942), (0.125, 0.477, 0.6216), (-1.097e-05, 0.4566, 0.595), (-0.125, 0.477, 0.6216), (-0.2165, 0.5327, 0.6942), (-0.25, 0.6088, 0.7934), (-0.2165, 0.6849, 0.8925), (-0.125, 0.7406, 0.9651), (-1.097e-05, 0.625, 1.083), (0.125, 0.6083, 1.054), (0.2165, 0.5625, 0.9743), (0.25, 0.5, 0.866), (0.2165, 0.4375, 0.7578), (0.125, 0.3917, 0.6785), (-1.097e-05, 0.375, 0.6495), (-0.125, 0.3917, 0.6785), (-0.2165, 0.4375, 0.7578), (-0.25, 0.5, 0.866), (-0.2165, 0.5625, 0.9743), (-0.125, 0.6083, 1.054), (-1.097e-05, 0.4784, 1.155), (0.125, 0.4655, 1.124), (0.2165, 0.4305, 1.039), (0.25, 0.3827, 0.9239), (0.2165, 0.3348, 0.8084), (0.125, 0.2998, 0.7239), (-1.097e-05, 0.287, 0.6929), (-0.125, 0.2998, 0.7239), (-0.2165, 0.3348, 0.8084), (-0.25, 0.3827, 0.9239), (-0.2165, 0.4305, 1.039), (-0.125, 0.4655, 1.124), (-1.097e-05, 0.3235, 1.207), (0.125, 0.3149, 1.175), (0.2165, 0.2912, 1.087), (0.25, 0.2588, 0.9659), (0.2165, 0.2265, 0.8452), (0.125, 0.2028, 0.7568), (-1.097e-05, 0.1941, 0.7244), (-0.125, 0.2028, 0.7568), (-0.2165, 0.2265, 0.8452), (-0.25, 0.2588, 0.9659), (-0.2165, 0.2912, 1.087), (-0.125, 0.3149, 1.175), (-1.097e-05, 0.1632, 1.239), (0.125, 0.1588, 1.206), (0.2165, 0.1468, 1.115), (0.25, 0.1305, 0.9914), (0.2165, 0.1142, 0.8675), (0.125, 0.1023, 0.7768), (-1.097e-05, 0.09789, 0.7436), (-0.125, 0.1023, 0.7768), (-0.2165, 0.1142, 0.8675), (-0.25, 0.1305, 0.9914), (-0.2165, 0.1468, 1.115), (-0.125, 0.1588, 1.206), (-1.097e-05, 6.452e-08, 1.25), (0.125, 6.16e-08, 1.217), (0.2165, 5.36e-08, 1.125), (0.25, 4.267e-08, 1.0), (0.2165, 3.174e-08, 0.875), (0.125, 2.374e-08, 0.7835), (-1.097e-05, 2.081e-08, 0.75), (-0.125, 2.374e-08, 0.7835), (-0.2165, 3.174e-08, 0.875), (-0.25, 4.267e-08, 1.0), (-0.2165, 5.36e-08, 1.125), (-0.125, 6.16e-08, 1.217), (-1.097e-05, -0.1632, 1.239), (0.125, -0.1588, 1.206), (0.2165, -0.1468, 1.115), (0.25, -0.1305, 0.9914), (0.2165, -0.1142, 0.8675), (0.125, -0.1023, 0.7768), (-1.097e-05, -0.09789, 0.7436), (-0.125, -0.1023, 0.7768), (-0.2165, -0.1142, 0.8675), (-0.25, -0.1305, 0.9914), (-0.2165, -0.1468, 1.115), (-0.125, -0.1588, 1.206), (-1.097e-05, -0.3235, 1.207), (0.125, -0.3149, 1.175), (0.2165, -0.2912, 1.087), (0.25, -0.2588, 0.9659), (0.2165, -0.2265, 0.8452), (0.125, -0.2028, 0.7568), (-1.097e-05, -0.1941, 0.7244), (-0.125, -0.2028, 0.7568), (-0.2165, -0.2265, 0.8452), (-0.25, -0.2588, 0.9659), (-0.2165, -0.2912, 1.087), (-0.125, -0.3149, 1.175), (-1.097e-05, -0.4784, 1.155), (0.125, -0.4655, 1.124), (0.2165, -0.4305, 1.039), (0.25, -0.3827, 0.9239), (0.2165, -0.3348, 0.8084), (0.125, -0.2998, 0.7239), (-1.097e-05, -0.287, 0.6929), (-0.125, -0.2998, 0.7239), (-0.2165, -0.3348, 0.8084), (-0.25, -0.3827, 0.9239), (-0.2165, -0.4305, 1.039), (-0.125, -0.4655, 1.124), (-1.097e-05, -0.625, 1.083), (0.125, -0.6083, 1.054), (0.2165, -0.5625, 0.9743), (0.25, -0.5, 0.866), (0.2165, -0.4375, 0.7578), (0.125, -0.3917, 0.6785), (-1.097e-05, -0.375, 0.6495), (-0.125, -0.3917, 0.6785), (-0.2165, -0.4375, 0.7578), (-0.25, -0.5, 0.866), (-0.2165, -0.5625, 0.9743), (-0.125, -0.6083, 1.054), (-1.097e-05, -0.761, 0.9917), (0.125, -0.7406, 0.9651), (0.2165, -0.6849, 0.8925), (0.25, -0.6088, 0.7934), (0.2165, -0.5327, 0.6942), (0.125, -0.477, 0.6216), (-1.097e-05, -0.4566, 0.595), (-0.125, -0.477, 0.6216), (-0.2165, -0.5327, 0.6942), (-0.25, -0.6088, 0.7934), (-0.2165, -0.6849, 0.8925), (-0.125, -0.7406, 0.9651), (-1.097e-05, -0.8839, 0.8839), (0.125, -0.8602, 0.8602), (0.2165, -0.7955, 0.7955), (0.25, -0.7071, 0.7071), (0.2165, -0.6187, 0.6187), (0.125, -0.554, 0.554), (-1.097e-05, -0.5303, 0.5303), (-0.125, -0.554, 0.554), (-0.2165, -0.6187, 0.6187), (-0.25, -0.7071, 0.7071), (-0.2165, -0.7955, 0.7955), (-0.125, -0.8602, 0.8602), (-1.097e-05, -0.9917, 0.761), (0.125, -0.9651, 0.7406), (0.2165, -0.8925, 0.6849), (0.25, -0.7934, 0.6088), (0.2165, -0.6942, 0.5327), (0.125, -0.6216, 0.477), (-1.097e-05, -0.595, 0.4566), (-0.125, -0.6216, 0.477), (-0.2165, -0.6942, 0.5327), (-0.25, -0.7934, 0.6088), (-0.2165, -0.8925, 0.6849), (-0.125, -0.9651, 0.7406), (-1.097e-05, -1.083, 0.625), (0.125, -1.054, 0.6083), (0.2165, -0.9743, 0.5625), (0.25, -0.866, 0.5), (0.2165, -0.7578, 0.4375), (0.125, -0.6785, 0.3917), (-1.097e-05, -0.6495, 0.375), (-0.125, -0.6785, 0.3917), (-0.2165, -0.7578, 0.4375), (-0.25, -0.866, 0.5), (-0.2165, -0.9743, 0.5625), (-0.125, -1.054, 0.6083), (-1.097e-05, -1.155, 0.4784), (0.125, -1.124, 0.4655), (0.2165, -1.039, 0.4305), (0.25, -0.9239, 0.3827), (0.2165, -0.8084, 0.3348), (0.125, -0.7239, 0.2998), (-1.097e-05, -0.6929, 0.287), (-0.125, -0.7239, 0.2998), (-0.2165, -0.8084, 0.3348), (-0.25, -0.9239, 0.3827), (-0.2165, -1.039, 0.4305), (-0.125, -1.124, 0.4655), (-1.097e-05, -1.207, 0.3235), (0.125, -1.175, 0.3149), (0.2165, -1.087, 0.2912), (0.25, -0.9659, 0.2588), (0.2165, -0.8452, 0.2265), (0.125, -0.7568, 0.2028), (-1.097e-05, -0.7244, 0.1941), (-0.125, -0.7568, 0.2028), (-0.2165, -0.8452, 0.2265), (-0.25, -0.9659, 0.2588), (-0.2165, -1.087, 0.2912), (-0.125, -1.175, 0.3149), (-1.097e-05, -1.239, 0.1632), (0.125, -1.206, 0.1588), (0.2165, -1.115, 0.1468), (0.25, -0.9914, 0.1305), (0.2165, -0.8675, 0.1142), (0.125, -0.7768, 0.1023), (-1.097e-05, -0.7436, 0.0979), (-0.125, -0.7768, 0.1023), (-0.2165, -0.8675, 0.1142), (-0.25, -0.9914, 0.1305), (-0.2165, -1.115, 0.1468), (-0.125, -1.206, 0.1588), (-1.097e-05, -1.25, 2.384e-07), (0.125, -1.217, 2.384e-07), (0.2165, -1.125, 2.384e-07), (0.25, -1.0, 2.384e-07), (0.2165, -0.875, 2.384e-07), (0.125, -0.7835, 2.384e-07), (-1.097e-05, -0.75, 2.384e-07), (-0.125, -0.7835, 2.384e-07), (-0.2165, -0.875, 2.384e-07), (-0.25, -1.0, 2.384e-07), (-0.2165, -1.125, 2.384e-07), (-0.125, -1.217, 2.384e-07), (-1.097e-05, -1.239, -0.1632), (0.125, -1.206, -0.1588), (0.2165, -1.115, -0.1468), (0.25, -0.9914, -0.1305), (0.2165, -0.8675, -0.1142), (0.125, -0.7768, -0.1023), (-1.097e-05, -0.7436, -0.09789), (-0.125, -0.7768, -0.1023), (-0.2165, -0.8675, -0.1142), (-0.25, -0.9914, -0.1305), (-0.2165, -1.115, -0.1468), (-0.125, -1.206, -0.1588), (-1.097e-05, -1.207, -0.3235), (0.125, -1.175, -0.3149), (0.2165, -1.087, -0.2912), (0.25, -0.9659, -0.2588), (0.2165, -0.8452, -0.2265), (0.125, -0.7568, -0.2028), (-1.097e-05, -0.7244, -0.1941), (-0.125, -0.7568, -0.2028), (-0.2165, -0.8452, -0.2265), (-0.25, -0.9659, -0.2588), (-0.2165, -1.087, -0.2912), (-0.125, -1.175, -0.3149), (-1.097e-05, -1.155, -0.4784), (0.125, -1.124, -0.4655), (0.2165, -1.039, -0.4305), (0.25, -0.9239, -0.3827), (0.2165, -0.8084, -0.3348), (0.125, -0.7239, -0.2998), (-1.097e-05, -0.6929, -0.287), (-0.125, -0.7239, -0.2998), (-0.2165, -0.8084, -0.3348), (-0.25, -0.9239, -0.3827), (-0.2165, -1.039, -0.4305), (-0.125, -1.124, -0.4655), (-1.097e-05, -1.083, -0.625), (0.125, -1.054, -0.6083), (0.2165, -0.9743, -0.5625), (0.25, -0.866, -0.5), (0.2165, -0.7578, -0.4375), (0.125, -0.6785, -0.3917), (-1.097e-05, -0.6495, -0.375), (-0.125, -0.6785, -0.3917), (-0.2165, -0.7578, -0.4375), (-0.25, -0.866, -0.5), (-0.2165, -0.9743, -0.5625), (-0.125, -1.054, -0.6083), (-1.097e-05, -0.9917, -0.761), (0.125, -0.9651, -0.7406), (0.2165, -0.8925, -0.6849), (0.25, -0.7934, -0.6088), (0.2165, -0.6942, -0.5327), (0.125, -0.6216, -0.477), (-1.097e-05, -0.595, -0.4566), (-0.125, -0.6216, -0.477), (-0.2165, -0.6942, -0.5327), (-0.25, -0.7934, -0.6088), (-0.2165, -0.8925, -0.6849), (-0.125, -0.9651, -0.7406), (-1.097e-05, -0.8839, -0.8839), (0.125, -0.8602, -0.8602), (0.2165, -0.7955, -0.7955), (0.25, -0.7071, -0.7071), (0.2165, -0.6187, -0.6187), (0.125, -0.554, -0.554), (-1.097e-05, -0.5303, -0.5303), (-0.125, -0.554, -0.554), (-0.2165, -0.6187, -0.6187), (-0.25, -0.7071, -0.7071), (-0.2165, -0.7955, -0.7955), (-0.125, -0.8602, -0.8602), (-1.097e-05, -0.761, -0.9917), (0.125, -0.7406, -0.9651), (0.2165, -0.6849, -0.8925), (0.25, -0.6088, -0.7934), (0.2165, -0.5327, -0.6942), (0.125, -0.477, -0.6216), (-1.097e-05, -0.4566, -0.595), (-0.125, -0.477, -0.6216), (-0.2165, -0.5327, -0.6942), (-0.25, -0.6088, -0.7934), (-0.2165, -0.6849, -0.8925), (-0.125, -0.7406, -0.9651), (-1.097e-05, -0.625, -1.083), (0.125, -0.6083, -1.054), (0.2165, -0.5625, -0.9743), (0.25, -0.5, -0.866), (0.2165, -0.4375, -0.7578), (0.125, -0.3917, -0.6785), (-1.097e-05, -0.375, -0.6495), (-0.125, -0.3917, -0.6785), (-0.2165, -0.4375, -0.7578), (-0.25, -0.5, -0.866), (-0.2165, -0.5625, -0.9743), (-0.125, -0.6083, -1.054), (-1.097e-05, -0.4784, -1.155), (0.125, -0.4655, -1.124), (0.2165, -0.4305, -1.039), (0.25, -0.3827, -0.9239), (0.2165, -0.3348, -0.8084), (0.125, -0.2998, -0.7239), (-1.097e-05, -0.287, -0.6929), (-0.125, -0.2998, -0.7239), (-0.2165, -0.3348, -0.8084), (-0.25, -0.3827, -0.9239), (-0.2165, -0.4305, -1.039), (-0.125, -0.4655, -1.124), (-1.097e-05, -0.3235, -1.207), (0.125, -0.3149, -1.175), (0.2165, -0.2912, -1.087), (0.25, -0.2588, -0.9659), (0.2165, -0.2265, -0.8452), (0.125, -0.2028, -0.7568), (-1.097e-05, -0.1941, -0.7244), (-0.125, -0.2028, -0.7568), (-0.2165, -0.2265, -0.8452), (-0.25, -0.2588, -0.9659), (-0.2165, -0.2912, -1.087), (-0.125, -0.3149, -1.175), (-1.097e-05, -0.1632, -1.239), (0.125, -0.1588, -1.206), (0.2165, -0.1468, -1.115), (0.25, -0.1305, -0.9914), (0.2165, -0.1142, -0.8675), (0.125, -0.1023, -0.7768), (-1.097e-05, -0.09789, -0.7436), (-0.125, -0.1023, -0.7768), (-0.2165, -0.1142, -0.8675), (-0.25, -0.1305, -0.9914), (-0.2165, -0.1468, -1.115), (-0.125, -0.1588, -1.206)], [], [(0, 12, 13, 1), (1, 13, 14, 2), (2, 14, 15, 3), (3, 15, 16, 4), (4, 16, 17, 5), (5, 17, 18, 6), (6, 18, 19, 7), (7, 19, 20, 8), (8, 20, 21, 9), (9, 21, 22, 10), (10, 22, 23, 11), (11, 23, 12, 0), (12, 24, 25, 13), (13, 25, 26, 14), (14, 26, 27, 15), (15, 27, 28, 16), (16, 28, 29, 17), (17, 29, 30, 18), (18, 30, 31, 19), (19, 31, 32, 20), (20, 32, 33, 21), (21, 33, 34, 22), (22, 34, 35, 23), (23, 35, 24, 12), (24, 36, 37, 25), (25, 37, 38, 26), (26, 38, 39, 27), (27, 39, 40, 28), (28, 40, 41, 29), (29, 41, 42, 30), (30, 42, 43, 31), (31, 43, 44, 32), (32, 44, 45, 33), (33, 45, 46, 34), (34, 46, 47, 35), (35, 47, 36, 24), (36, 48, 49, 37), (37, 49, 50, 38), (38, 50, 51, 39), (39, 51, 52, 40), (40, 52, 53, 41), (41, 53, 54, 42), (42, 54, 55, 43), (43, 55, 56, 44), (44, 56, 57, 45), (45, 57, 58, 46), (46, 58, 59, 47), (47, 59, 48, 36), (48, 60, 61, 49), (49, 61, 62, 50), (50, 62, 63, 51), (51, 63, 64, 52), (52, 64, 65, 53), (53, 65, 66, 54), (54, 66, 67, 55), (55, 67, 68, 56), (56, 68, 69, 57), (57, 69, 70, 58), (58, 70, 71, 59), (59, 71, 60, 48), (60, 72, 73, 61), (61, 73, 74, 62), (62, 74, 75, 63), (63, 75, 76, 64), (64, 76, 77, 65), (65, 77, 78, 66), (66, 78, 79, 67), (67, 79, 80, 68), (68, 80, 81, 69), (69, 81, 82, 70), (70, 82, 83, 71), (71, 83, 72, 60), (72, 84, 85, 73), (73, 85, 86, 74), (74, 86, 87, 75), (75, 87, 88, 76), (76, 88, 89, 77), (77, 89, 90, 78), (78, 90, 91, 79), (79, 91, 92, 80), (80, 92, 93, 81), (81, 93, 94, 82), (82, 94, 95, 83), (83, 95, 84, 72), (84, 96, 97, 85), (85, 97, 98, 86), (86, 98, 99, 87), (87, 99, 100, 88), (88, 100, 101, 89), (89, 101, 102, 90), (90, 102, 103, 91), (91, 103, 104, 92), (92, 104, 105, 93), (93, 105, 106, 94), (94, 106, 107, 95), (95, 107, 96, 84), (96, 108, 109, 97), (97, 109, 110, 98), (98, 110, 111, 99), (99, 111, 112, 100), (100, 112, 113, 101), (101, 113, 114, 102), (102, 114, 115, 103), (103, 115, 116, 104), (104, 116, 117, 105), (105, 117, 118, 106), (106, 118, 119, 107), (107, 119, 108, 96), (108, 120, 121, 109), (109, 121, 122, 110), (110, 122, 123, 111), (111, 123, 124, 112), (112, 124, 125, 113), (113, 125, 126, 114), (114, 126, 127, 115), (115, 127, 128, 116), (116, 128, 129, 117), (117, 129, 130, 118), (118, 130, 131, 119), (119, 131, 120, 108), (120, 132, 133, 121), (121, 133, 134, 122), (122, 134, 135, 123), (123, 135, 136, 124), (124, 136, 137, 125), (125, 137, 138, 126), (126, 138, 139, 127), (127, 139, 140, 128), (128, 140, 141, 129), (129, 141, 142, 130), (130, 142, 143, 131), (131, 143, 132, 120), (132, 144, 145, 133), (133, 145, 146, 134), (134, 146, 147, 135), (135, 147, 148, 136), (136, 148, 149, 137), (137, 149, 150, 138), (138, 150, 151, 139), (139, 151, 152, 140), (140, 152, 153, 141), (141, 153, 154, 142), (142, 154, 155, 143), (143, 155, 144, 132), (144, 156, 157, 145), (145, 157, 158, 146), (146, 158, 159, 147), (147, 159, 160, 148), (148, 160, 161, 149), (149, 161, 162, 150), (150, 162, 163, 151), (151, 163, 164, 152), (152, 164, 165, 153), (153, 165, 166, 154), (154, 166, 167, 155), (155, 167, 156, 144), (156, 168, 169, 157), (157, 169, 170, 158), (158, 170, 171, 159), (159, 171, 172, 160), (160, 172, 173, 161), (161, 173, 174, 162), (162, 174, 175, 163), (163, 175, 176, 164), (164, 176, 177, 165), (165, 177, 178, 166), (166, 178, 179, 167), (167, 179, 168, 156), (168, 180, 181, 169), (169, 181, 182, 170), (170, 182, 183, 171), (171, 183, 184, 172), (172, 184, 185, 173), (173, 185, 186, 174), (174, 186, 187, 175), (175, 187, 188, 176), (176, 188, 189, 177), (177, 189, 190, 178), (178, 190, 191, 179), (179, 191, 180, 168), (180, 192, 193, 181), (181, 193, 194, 182), (182, 194, 195, 183), (183, 195, 196, 184), (184, 196, 197, 185), (185, 197, 198, 186), (186, 198, 199, 187), (187, 199, 200, 188), (188, 200, 201, 189), (189, 201, 202, 190), (190, 202, 203, 191), (191, 203, 192, 180), (192, 204, 205, 193), (193, 205, 206, 194), (194, 206, 207, 195), (195, 207, 208, 196), (196, 208, 209, 197), (197, 209, 210, 198), (198, 210, 211, 199), (199, 211, 212, 200), (200, 212, 213, 201), (201, 213, 214, 202), (202, 214, 215, 203), (203, 215, 204, 192), (204, 216, 217, 205), (205, 217, 218, 206), (206, 218, 219, 207), (207, 219, 220, 208), (208, 220, 221, 209), (209, 221, 222, 210), (210, 222, 223, 211), (211, 223, 224, 212), (212, 224, 225, 213), (213, 225, 226, 214), (214, 226, 227, 215), (215, 227, 216, 204), (216, 228, 229, 217), (217, 229, 230, 218), (218, 230, 231, 219), (219, 231, 232, 220), (220, 232, 233, 221), (221, 233, 234, 222), (222, 234, 235, 223), (223, 235, 236, 224), (224, 236, 237, 225), (225, 237, 238, 226), (226, 238, 239, 227), (227, 239, 228, 216), (228, 240, 241, 229), (229, 241, 242, 230), (230, 242, 243, 231), (231, 243, 244, 232), (232, 244, 245, 233), (233, 245, 246, 234), (234, 246, 247, 235), (235, 247, 248, 236), (236, 248, 249, 237), (237, 249, 250, 238), (238, 250, 251, 239), (239, 251, 240, 228), (240, 252, 253, 241), (241, 253, 254, 242), (242, 254, 255, 243), (243, 255, 256, 244), (244, 256, 257, 245), (245, 257, 258, 246), (246, 258, 259, 247), (247, 259, 260, 248), (248, 260, 261, 249), (249, 261, 262, 250), (250, 262, 263, 251), (251, 263, 252, 240), (252, 264, 265, 253), (253, 265, 266, 254), (254, 266, 267, 255), (255, 267, 268, 256), (256, 268, 269, 257), (257, 269, 270, 258), (258, 270, 271, 259), (259, 271, 272, 260), (260, 272, 273, 261), (261, 273, 274, 262), (262, 274, 275, 263), (263, 275, 264, 252), (264, 276, 277, 265), (265, 277, 278, 266), (266, 278, 279, 267), (267, 279, 280, 268), (268, 280, 281, 269), (269, 281, 282, 270), (270, 282, 283, 271), (271, 283, 284, 272), (272, 284, 285, 273), (273, 285, 286, 274), (274, 286, 287, 275), (275, 287, 276, 264), (276, 288, 289, 277), (277, 289, 290, 278), (278, 290, 291, 279), (279, 291, 292, 280), (280, 292, 293, 281), (281, 293, 294, 282), (282, 294, 295, 283), (283, 295, 296, 284), (284, 296, 297, 285), (285, 297, 298, 286), (286, 298, 299, 287), (287, 299, 288, 276), (288, 300, 301, 289), (289, 301, 302, 290), (290, 302, 303, 291), (291, 303, 304, 292), (292, 304, 305, 293), (293, 305, 306, 294), (294, 306, 307, 295), (295, 307, 308, 296), (296, 308, 309, 297), (297, 309, 310, 298), (298, 310, 311, 299), (299, 311, 300, 288), (300, 312, 313, 301), (301, 313, 314, 302), (302, 314, 315, 303), (303, 315, 316, 304), (304, 316, 317, 305), (305, 317, 318, 306), (306, 318, 319, 307), (307, 319, 320, 308), (308, 320, 321, 309), (309, 321, 322, 310), (310, 322, 323, 311), (311, 323, 312, 300), (312, 324, 325, 313), (313, 325, 326, 314), (314, 326, 327, 315), (315, 327, 328, 316), (316, 328, 329, 317), (317, 329, 330, 318), (318, 330, 331, 319), (319, 331, 332, 320), (320, 332, 333, 321), (321, 333, 334, 322), (322, 334, 335, 323), (323, 335, 324, 312), (324, 336, 337, 325), (325, 337, 338, 326), (326, 338, 339, 327), (327, 339, 340, 328), (328, 340, 341, 329), (329, 341, 342, 330), (330, 342, 343, 331), (331, 343, 344, 332), (332, 344, 345, 333), (333, 345, 346, 334), (334, 346, 347, 335), (335, 347, 336, 324), (336, 348, 349, 337), (337, 349, 350, 338), (338, 350, 351, 339), (339, 351, 352, 340), (340, 352, 353, 341), (341, 353, 354, 342), (342, 354, 355, 343), (343, 355, 356, 344), (344, 356, 357, 345), (345, 357, 358, 346), (346, 358, 359, 347), (347, 359, 348, 336), (348, 360, 361, 349), (349, 361, 362, 350), (350, 362, 363, 351), (351, 363, 364, 352), (352, 364, 365, 353), (353, 365, 366, 354), (354, 366, 367, 355), (355, 367, 368, 356), (356, 368, 369, 357), (357, 369, 370, 358), (358, 370, 371, 359), (359, 371, 360, 348), (360, 372, 373, 361), (361, 373, 374, 362), (362, 374, 375, 363), (363, 375, 376, 364), (364, 376, 377, 365), (365, 377, 378, 366), (366, 378, 379, 367), (367, 379, 380, 368), (368, 380, 381, 369), (369, 381, 382, 370), (370, 382, 383, 371), (371, 383, 372, 360), (372, 384, 385, 373), (373, 385, 386, 374), (374, 386, 387, 375), (375, 387, 388, 376), (376, 388, 389, 377), (377, 389, 390, 378), (378, 390, 391, 379), (379, 391, 392, 380), (380, 392, 393, 381), (381, 393, 394, 382), (382, 394, 395, 383), (383, 395, 384, 372), (384, 396, 397, 385), (385, 397, 398, 386), (386, 398, 399, 387), (387, 399, 400, 388), (388, 400, 401, 389), (389, 401, 402, 390), (390, 402, 403, 391), (391, 403, 404, 392), (392, 404, 405, 393), (393, 405, 406, 394), (394, 406, 407, 395), (395, 407, 396, 384), (396, 408, 409, 397), (397, 409, 410, 398), (398, 410, 411, 399), (399, 411, 412, 400), (400, 412, 413, 401), (401, 413, 414, 402), (402, 414, 415, 403), (403, 415, 416, 404), (404, 416, 417, 405), (405, 417, 418, 406), (406, 418, 419, 407), (407, 419, 408, 396), (408, 420, 421, 409), (409, 421, 422, 410), (410, 422, 423, 411), (411, 423, 424, 412), (412, 424, 425, 413), (413, 425, 426, 414), (414, 426, 427, 415), (415, 427, 428, 416), (416, 428, 429, 417), (417, 429, 430, 418), (418, 430, 431, 419), (419, 431, 420, 408), (420, 432, 433, 421), (421, 433, 434, 422), (422, 434, 435, 423), (423, 435, 436, 424), (424, 436, 437, 425), (425, 437, 438, 426), (426, 438, 439, 427), (427, 439, 440, 428), (428, 440, 441, 429), (429, 441, 442, 430), (430, 442, 443, 431), (431, 443, 432, 420), (432, 444, 445, 433), (433, 445, 446, 434), (434, 446, 447, 435), (435, 447, 448, 436), (436, 448, 449, 437), (437, 449, 450, 438), (438, 450, 451, 439), (439, 451, 452, 440), (440, 452, 453, 441), (441, 453, 454, 442), (442, 454, 455, 443), (443, 455, 444, 432), (444, 456, 457, 445), (445, 457, 458, 446), (446, 458, 459, 447), (447, 459, 460, 448), (448, 460, 461, 449), (449, 461, 462, 450), (450, 462, 463, 451), (451, 463, 464, 452), (452, 464, 465, 453), (453, 465, 466, 454), (454, 466, 467, 455), (455, 467, 456, 444), (456, 468, 469, 457), (457, 469, 470, 458), (458, 470, 471, 459), (459, 471, 472, 460), (460, 472, 473, 461), (461, 473, 474, 462), (462, 474, 475, 463), (463, 475, 476, 464), (464, 476, 477, 465), (465, 477, 478, 466), (466, 478, 479, 467), (467, 479, 468, 456), (468, 480, 481, 469), (469, 481, 482, 470), (470, 482, 483, 471), (471, 483, 484, 472), (472, 484, 485, 473), (473, 485, 486, 474), (474, 486, 487, 475), (475, 487, 488, 476), (476, 488, 489, 477), (477, 489, 490, 478), (478, 490, 491, 479), (479, 491, 480, 468), (480, 492, 493, 481), (481, 493, 494, 482), (482, 494, 495, 483), (483, 495, 496, 484), (484, 496, 497, 485), (485, 497, 498, 486), (486, 498, 499, 487), (487, 499, 500, 488), (488, 500, 501, 489), (489, 501, 502, 490), (490, 502, 503, 491), (491, 503, 492, 480), (492, 504, 505, 493), (493, 505, 506, 494), (494, 506, 507, 495), (495, 507, 508, 496), (496, 508, 509, 497), (497, 509, 510, 498), (498, 510, 511, 499), (499, 511, 512, 500), (500, 512, 513, 501), (501, 513, 514, 502), (502, 514, 515, 503), (503, 515, 504, 492), (504, 516, 517, 505), (505, 517, 518, 506), (506, 518, 519, 507), (507, 519, 520, 508), (508, 520, 521, 509), (509, 521, 522, 510), (510, 522, 523, 511), (511, 523, 524, 512), (512, 524, 525, 513), (513, 525, 526, 514), (514, 526, 527, 515), (515, 527, 516, 504), (516, 528, 529, 517), (517, 529, 530, 518), (518, 530, 531, 519), (519, 531, 532, 520), (520, 532, 533, 521), (521, 533, 534, 522), (522, 534, 535, 523), (523, 535, 536, 524), (524, 536, 537, 525), (525, 537, 538, 526), (526, 538, 539, 527), (527, 539, 528, 516), (528, 540, 541, 529), (529, 541, 542, 530), (530, 542, 543, 531), (531, 543, 544, 532), (532, 544, 545, 533), (533, 545, 546, 534), (534, 546, 547, 535), (535, 547, 548, 536), (536, 548, 549, 537), (537, 549, 550, 538), (538, 550, 551, 539), (539, 551, 540, 528), (540, 552, 553, 541), (541, 553, 554, 542), (542, 554, 555, 543), (543, 555, 556, 544), (544, 556, 557, 545), (545, 557, 558, 546), (546, 558, 559, 547), (547, 559, 560, 548), (548, 560, 561, 549), (549, 561, 562, 550), (550, 562, 563, 551), (551, 563, 552, 540), (552, 564, 565, 553), (553, 565, 566, 554), (554, 566, 567, 555), (555, 567, 568, 556), (556, 568, 569, 557), (557, 569, 570, 558), (558, 570, 571, 559), (559, 571, 572, 560), (560, 572, 573, 561), (561, 573, 574, 562), (562, 574, 575, 563), (563, 575, 564, 552), (564, 0, 1, 565), (565, 1, 2, 566), (566, 2, 3, 567), (567, 3, 4, 568), (568, 4, 5, 569), (569, 5, 6, 570), (570, 6, 7, 571), (571, 7, 8, 572), (572, 8, 9, 573), (573, 9, 10, 574), (574, 10, 11, 575), (575, 11, 0, 564)])
_uv = me_torus_001.uv_layers.new(name='UVMap')
_uv.uv.foreach_set('vector', [0.5, 0.5, 0.5208, 0.5, 0.5208, 0.5833, 0.5, 0.5833, 0.5, 0.5833, 0.5208, 0.5833, 0.5208, 0.6667, 0.5, 0.6667, 0.5, 0.6667, 0.5208, 0.6667, 0.5208, 0.75, 0.5, 0.75, 0.5, 0.75, 0.5208, 0.75, 0.5208, 0.8333, 0.5, 0.8333, 0.5, 0.8333, 0.5208, 0.8333, 0.5208, 0.9167, 0.5, 0.9167, 0.5, 0.9167, 0.5208, 0.9167, 0.5208, 1.0, 0.5, 1.0, 0.5, 2.22e-16, 0.5208, 2.22e-16, 0.5208, 0.08333, 0.5, 0.08333, 0.5, 0.08333, 0.5208, 0.08333, 0.5208, 0.1667, 0.5, 0.1667, 0.5, 0.1667, 0.5208, 0.1667, 0.5208, 0.25, 0.5, 0.25, 0.5, 0.25, 0.5208, 0.25, 0.5208, 0.3333, 0.5, 0.3333, 0.5, 0.3333, 0.5208, 0.3333, 0.5208, 0.4167, 0.5, 0.4167, 0.5, 0.4167, 0.5208, 0.4167, 0.5208, 0.5, 0.5, 0.5, 0.5208, 0.5, 0.5417, 0.5, 0.5417, 0.5833, 0.5208, 0.5833, 0.5208, 0.5833, 0.5417, 0.5833, 0.5417, 0.6667, 0.5208, 0.6667, 0.5208, 0.6667, 0.5417, 0.6667, 0.5417, 0.75, 0.5208, 0.75, 0.5208, 0.75, 0.5417, 0.75, 0.5417, 0.8333, 0.5208, 0.8333, 0.5208, 0.8333, 0.5417, 0.8333, 0.5417, 0.9167, 0.5208, 0.9167, 0.5208, 0.9167, 0.5417, 0.9167, 0.5417, 1.0, 0.5208, 1.0, 0.5208, 2.22e-16, 0.5417, 2.22e-16, 0.5417, 0.08333, 0.5208, 0.08333, 0.5208, 0.08333, 0.5417, 0.08333, 0.5417, 0.1667, 0.5208, 0.1667, 0.5208, 0.1667, 0.5417, 0.1667, 0.5417, 0.25, 0.5208, 0.25, 0.5208, 0.25, 0.5417, 0.25, 0.5417, 0.3333, 0.5208, 0.3333, 0.5208, 0.3333, 0.5417, 0.3333, 0.5417, 0.4167, 0.5208, 0.4167, 0.5208, 0.4167, 0.5417, 0.4167, 0.5417, 0.5, 0.5208, 0.5, 0.5417, 0.5, 0.5625, 0.5, 0.5625, 0.5833, 0.5417, 0.5833, 0.5417, 0.5833, 0.5625, 0.5833, 0.5625, 0.6667, 0.5417, 0.6667, 0.5417, 0.6667, 0.5625, 0.6667, 0.5625, 0.75, 0.5417, 0.75, 0.5417, 0.75, 0.5625, 0.75, 0.5625, 0.8333, 0.5417, 0.8333, 0.5417, 0.8333, 0.5625, 0.8333, 0.5625, 0.9167, 0.5417, 0.9167, 0.5417, 0.9167, 0.5625, 0.9167, 0.5625, 1.0, 0.5417, 1.0, 0.5417, 2.22e-16, 0.5625, 2.22e-16, 0.5625, 0.08333, 0.5417, 0.08333, 0.5417, 0.08333, 0.5625, 0.08333, 0.5625, 0.1667, 0.5417, 0.1667, 0.5417, 0.1667, 0.5625, 0.1667, 0.5625, 0.25, 0.5417, 0.25, 0.5417, 0.25, 0.5625, 0.25, 0.5625, 0.3333, 0.5417, 0.3333, 0.5417, 0.3333, 0.5625, 0.3333, 0.5625, 0.4167, 0.5417, 0.4167, 0.5417, 0.4167, 0.5625, 0.4167, 0.5625, 0.5, 0.5417, 0.5, 0.5625, 0.5, 0.5833, 0.5, 0.5833, 0.5833, 0.5625, 0.5833, 0.5625, 0.5833, 0.5833, 0.5833, 0.5833, 0.6667, 0.5625, 0.6667, 0.5625, 0.6667, 0.5833, 0.6667, 0.5833, 0.75, 0.5625, 0.75, 0.5625, 0.75, 0.5833, 0.75, 0.5833, 0.8333, 0.5625, 0.8333, 0.5625, 0.8333, 0.5833, 0.8333, 0.5833, 0.9167, 0.5625, 0.9167, 0.5625, 0.9167, 0.5833, 0.9167, 0.5833, 1.0, 0.5625, 1.0, 0.5625, 2.22e-16, 0.5833, 2.22e-16, 0.5833, 0.08333, 0.5625, 0.08333, 0.5625, 0.08333, 0.5833, 0.08333, 0.5833, 0.1667, 0.5625, 0.1667, 0.5625, 0.1667, 0.5833, 0.1667, 0.5833, 0.25, 0.5625, 0.25, 0.5625, 0.25, 0.5833, 0.25, 0.5833, 0.3333, 0.5625, 0.3333, 0.5625, 0.3333, 0.5833, 0.3333, 0.5833, 0.4167, 0.5625, 0.4167, 0.5625, 0.4167, 0.5833, 0.4167, 0.5833, 0.5, 0.5625, 0.5, 0.5833, 0.5, 0.6042, 0.5, 0.6042, 0.5833, 0.5833, 0.5833, 0.5833, 0.5833, 0.6042, 0.5833, 0.6042, 0.6667, 0.5833, 0.6667, 0.5833, 0.6667, 0.6042, 0.6667, 0.6042, 0.75, 0.5833, 0.75, 0.5833, 0.75, 0.6042, 0.75, 0.6042, 0.8333, 0.5833, 0.8333, 0.5833, 0.8333, 0.6042, 0.8333, 0.6042, 0.9167, 0.5833, 0.9167, 0.5833, 0.9167, 0.6042, 0.9167, 0.6042, 1.0, 0.5833, 1.0, 0.5833, 2.22e-16, 0.6042, 2.22e-16, 0.6042, 0.08333, 0.5833, 0.08333, 0.5833, 0.08333, 0.6042, 0.08333, 0.6042, 0.1667, 0.5833, 0.1667, 0.5833, 0.1667, 0.6042, 0.1667, 0.6042, 0.25, 0.5833, 0.25, 0.5833, 0.25, 0.6042, 0.25, 0.6042, 0.3333, 0.5833, 0.3333, 0.5833, 0.3333, 0.6042, 0.3333, 0.6042, 0.4167, 0.5833, 0.4167, 0.5833, 0.4167, 0.6042, 0.4167, 0.6042, 0.5, 0.5833, 0.5, 0.6042, 0.5, 0.625, 0.5, 0.625, 0.5833, 0.6042, 0.5833, 0.6042, 0.5833, 0.625, 0.5833, 0.625, 0.6667, 0.6042, 0.6667, 0.6042, 0.6667, 0.625, 0.6667, 0.625, 0.75, 0.6042, 0.75, 0.6042, 0.75, 0.625, 0.75, 0.625, 0.8333, 0.6042, 0.8333, 0.6042, 0.8333, 0.625, 0.8333, 0.625, 0.9167, 0.6042, 0.9167, 0.6042, 0.9167, 0.625, 0.9167, 0.625, 1.0, 0.6042, 1.0, 0.6042, 2.22e-16, 0.625, 2.22e-16, 0.625, 0.08333, 0.6042, 0.08333, 0.6042, 0.08333, 0.625, 0.08333, 0.625, 0.1667, 0.6042, 0.1667, 0.6042, 0.1667, 0.625, 0.1667, 0.625, 0.25, 0.6042, 0.25, 0.6042, 0.25, 0.625, 0.25, 0.625, 0.3333, 0.6042, 0.3333, 0.6042, 0.3333, 0.625, 0.3333, 0.625, 0.4167, 0.6042, 0.4167, 0.6042, 0.4167, 0.625, 0.4167, 0.625, 0.5, 0.6042, 0.5, 0.625, 0.5, 0.6458, 0.5, 0.6458, 0.5833, 0.625, 0.5833, 0.625, 0.5833, 0.6458, 0.5833, 0.6458, 0.6667, 0.625, 0.6667, 0.625, 0.6667, 0.6458, 0.6667, 0.6458, 0.75, 0.625, 0.75, 0.625, 0.75, 0.6458, 0.75, 0.6458, 0.8333, 0.625, 0.8333, 0.625, 0.8333, 0.6458, 0.8333, 0.6458, 0.9167, 0.625, 0.9167, 0.625, 0.9167, 0.6458, 0.9167, 0.6458, 1.0, 0.625, 1.0, 0.625, 2.22e-16, 0.6458, 2.22e-16, 0.6458, 0.08333, 0.625, 0.08333, 0.625, 0.08333, 0.6458, 0.08333, 0.6458, 0.1667, 0.625, 0.1667, 0.625, 0.1667, 0.6458, 0.1667, 0.6458, 0.25, 0.625, 0.25, 0.625, 0.25, 0.6458, 0.25, 0.6458, 0.3333, 0.625, 0.3333, 0.625, 0.3333, 0.6458, 0.3333, 0.6458, 0.4167, 0.625, 0.4167, 0.625, 0.4167, 0.6458, 0.4167, 0.6458, 0.5, 0.625, 0.5, 0.6458, 0.5, 0.6667, 0.5, 0.6667, 0.5833, 0.6458, 0.5833, 0.6458, 0.5833, 0.6667, 0.5833, 0.6667, 0.6667, 0.6458, 0.6667, 0.6458, 0.6667, 0.6667, 0.6667, 0.6667, 0.75, 0.6458, 0.75, 0.6458, 0.75, 0.6667, 0.75, 0.6667, 0.8333, 0.6458, 0.8333, 0.6458, 0.8333, 0.6667, 0.8333, 0.6667, 0.9167, 0.6458, 0.9167, 0.6458, 0.9167, 0.6667, 0.9167, 0.6667, 1.0, 0.6458, 1.0, 0.6458, 2.22e-16, 0.6667, 2.22e-16, 0.6667, 0.08333, 0.6458, 0.08333, 0.6458, 0.08333, 0.6667, 0.08333, 0.6667, 0.1667, 0.6458, 0.1667, 0.6458, 0.1667, 0.6667, 0.1667, 0.6667, 0.25, 0.6458, 0.25, 0.6458, 0.25, 0.6667, 0.25, 0.6667, 0.3333, 0.6458, 0.3333, 0.6458, 0.3333, 0.6667, 0.3333, 0.6667, 0.4167, 0.6458, 0.4167, 0.6458, 0.4167, 0.6667, 0.4167, 0.6667, 0.5, 0.6458, 0.5, 0.6667, 0.5, 0.6875, 0.5, 0.6875, 0.5833, 0.6667, 0.5833, 0.6667, 0.5833, 0.6875, 0.5833, 0.6875, 0.6667, 0.6667, 0.6667, 0.6667, 0.6667, 0.6875, 0.6667, 0.6875, 0.75, 0.6667, 0.75, 0.6667, 0.75, 0.6875, 0.75, 0.6875, 0.8333, 0.6667, 0.8333, 0.6667, 0.8333, 0.6875, 0.8333, 0.6875, 0.9167, 0.6667, 0.9167, 0.6667, 0.9167, 0.6875, 0.9167, 0.6875, 1.0, 0.6667, 1.0, 0.6667, 2.22e-16, 0.6875, 2.22e-16, 0.6875, 0.08333, 0.6667, 0.08333, 0.6667, 0.08333, 0.6875, 0.08333, 0.6875, 0.1667, 0.6667, 0.1667, 0.6667, 0.1667, 0.6875, 0.1667, 0.6875, 0.25, 0.6667, 0.25, 0.6667, 0.25, 0.6875, 0.25, 0.6875, 0.3333, 0.6667, 0.3333, 0.6667, 0.3333, 0.6875, 0.3333, 0.6875, 0.4167, 0.6667, 0.4167, 0.6667, 0.4167, 0.6875, 0.4167, 0.6875, 0.5, 0.6667, 0.5, 0.6875, 0.5, 0.7083, 0.5, 0.7083, 0.5833, 0.6875, 0.5833, 0.6875, 0.5833, 0.7083, 0.5833, 0.7083, 0.6667, 0.6875, 0.6667, 0.6875, 0.6667, 0.7083, 0.6667, 0.7083, 0.75, 0.6875, 0.75, 0.6875, 0.75, 0.7083, 0.75, 0.7083, 0.8333, 0.6875, 0.8333, 0.6875, 0.8333, 0.7083, 0.8333, 0.7083, 0.9167, 0.6875, 0.9167, 0.6875, 0.9167, 0.7083, 0.9167, 0.7083, 1.0, 0.6875, 1.0, 0.6875, 2.22e-16, 0.7083, 2.22e-16, 0.7083, 0.08333, 0.6875, 0.08333, 0.6875, 0.08333, 0.7083, 0.08333, 0.7083, 0.1667, 0.6875, 0.1667, 0.6875, 0.1667, 0.7083, 0.1667, 0.7083, 0.25, 0.6875, 0.25, 0.6875, 0.25, 0.7083, 0.25, 0.7083, 0.3333, 0.6875, 0.3333, 0.6875, 0.3333, 0.7083, 0.3333, 0.7083, 0.4167, 0.6875, 0.4167, 0.6875, 0.4167, 0.7083, 0.4167, 0.7083, 0.5, 0.6875, 0.5, 0.7083, 0.5, 0.7292, 0.5, 0.7292, 0.5833, 0.7083, 0.5833, 0.7083, 0.5833, 0.7292, 0.5833, 0.7292, 0.6667, 0.7083, 0.6667, 0.7083, 0.6667, 0.7292, 0.6667, 0.7292, 0.75, 0.7083, 0.75, 0.7083, 0.75, 0.7292, 0.75, 0.7292, 0.8333, 0.7083, 0.8333, 0.7083, 0.8333, 0.7292, 0.8333, 0.7292, 0.9167, 0.7083, 0.9167, 0.7083, 0.9167, 0.7292, 0.9167, 0.7292, 1.0, 0.7083, 1.0, 0.7083, 2.22e-16, 0.7292, 2.22e-16, 0.7292, 0.08333, 0.7083, 0.08333, 0.7083, 0.08333, 0.7292, 0.08333, 0.7292, 0.1667, 0.7083, 0.1667, 0.7083, 0.1667, 0.7292, 0.1667, 0.7292, 0.25, 0.7083, 0.25, 0.7083, 0.25, 0.7292, 0.25, 0.7292, 0.3333, 0.7083, 0.3333, 0.7083, 0.3333, 0.7292, 0.3333, 0.7292, 0.4167, 0.7083, 0.4167, 0.7083, 0.4167, 0.7292, 0.4167, 0.7292, 0.5, 0.7083, 0.5, 0.7292, 0.5, 0.75, 0.5, 0.75, 0.5833, 0.7292, 0.5833, 0.7292, 0.5833, 0.75, 0.5833, 0.75, 0.6667, 0.7292, 0.6667, 0.7292, 0.6667, 0.75, 0.6667, 0.75, 0.75, 0.7292, 0.75, 0.7292, 0.75, 0.75, 0.75, 0.75, 0.8333, 0.7292, 0.8333, 0.7292, 0.8333, 0.75, 0.8333, 0.75, 0.9167, 0.7292, 0.9167, 0.7292, 0.9167, 0.75, 0.9167, 0.75, 1.0, 0.7292, 1.0, 0.7292, 2.22e-16, 0.75, 2.22e-16, 0.75, 0.08333, 0.7292, 0.08333, 0.7292, 0.08333, 0.75, 0.08333, 0.75, 0.1667, 0.7292, 0.1667, 0.7292, 0.1667, 0.75, 0.1667, 0.75, 0.25, 0.7292, 0.25, 0.7292, 0.25, 0.75, 0.25, 0.75, 0.3333, 0.7292, 0.3333, 0.7292, 0.3333, 0.75, 0.3333, 0.75, 0.4167, 0.7292, 0.4167, 0.7292, 0.4167, 0.75, 0.4167, 0.75, 0.5, 0.7292, 0.5, 0.75, 0.5, 0.7708, 0.5, 0.7708, 0.5833, 0.75, 0.5833, 0.75, 0.5833, 0.7708, 0.5833, 0.7708, 0.6667, 0.75, 0.6667, 0.75, 0.6667, 0.7708, 0.6667, 0.7708, 0.75, 0.75, 0.75, 0.75, 0.75, 0.7708, 0.75, 0.7708, 0.8333, 0.75, 0.8333, 0.75, 0.8333, 0.7708, 0.8333, 0.7708, 0.9167, 0.75, 0.9167, 0.75, 0.9167, 0.7708, 0.9167, 0.7708, 1.0, 0.75, 1.0, 0.75, 2.22e-16, 0.7708, 2.22e-16, 0.7708, 0.08333, 0.75, 0.08333, 0.75, 0.08333, 0.7708, 0.08333, 0.7708, 0.1667, 0.75, 0.1667, 0.75, 0.1667, 0.7708, 0.1667, 0.7708, 0.25, 0.75, 0.25, 0.75, 0.25, 0.7708, 0.25, 0.7708, 0.3333, 0.75, 0.3333, 0.75, 0.3333, 0.7708, 0.3333, 0.7708, 0.4167, 0.75, 0.4167, 0.75, 0.4167, 0.7708, 0.4167, 0.7708, 0.5, 0.75, 0.5, 0.7708, 0.5, 0.7917, 0.5, 0.7917, 0.5833, 0.7708, 0.5833, 0.7708, 0.5833, 0.7917, 0.5833, 0.7917, 0.6667, 0.7708, 0.6667, 0.7708, 0.6667, 0.7917, 0.6667, 0.7917, 0.75, 0.7708, 0.75, 0.7708, 0.75, 0.7917, 0.75, 0.7917, 0.8333, 0.7708, 0.8333, 0.7708, 0.8333, 0.7917, 0.8333, 0.7917, 0.9167, 0.7708, 0.9167, 0.7708, 0.9167, 0.7917, 0.9167, 0.7917, 1.0, 0.7708, 1.0, 0.7708, 2.22e-16, 0.7917, 2.22e-16, 0.7917, 0.08333, 0.7708, 0.08333, 0.7708, 0.08333, 0.7917, 0.08333, 0.7917, 0.1667, 0.7708, 0.1667, 0.7708, 0.1667, 0.7917, 0.1667, 0.7917, 0.25, 0.7708, 0.25, 0.7708, 0.25, 0.7917, 0.25, 0.7917, 0.3333, 0.7708, 0.3333, 0.7708, 0.3333, 0.7917, 0.3333, 0.7917, 0.4167, 0.7708, 0.4167, 0.7708, 0.4167, 0.7917, 0.4167, 0.7917, 0.5, 0.7708, 0.5, 0.7917, 0.5, 0.8125, 0.5, 0.8125, 0.5833, 0.7917, 0.5833, 0.7917, 0.5833, 0.8125, 0.5833, 0.8125, 0.6667, 0.7917, 0.6667, 0.7917, 0.6667, 0.8125, 0.6667, 0.8125, 0.75, 0.7917, 0.75, 0.7917, 0.75, 0.8125, 0.75, 0.8125, 0.8333, 0.7917, 0.8333, 0.7917, 0.8333, 0.8125, 0.8333, 0.8125, 0.9167, 0.7917, 0.9167, 0.7917, 0.9167, 0.8125, 0.9167, 0.8125, 1.0, 0.7917, 1.0, 0.7917, 2.22e-16, 0.8125, 2.22e-16, 0.8125, 0.08333, 0.7917, 0.08333, 0.7917, 0.08333, 0.8125, 0.08333, 0.8125, 0.1667, 0.7917, 0.1667, 0.7917, 0.1667, 0.8125, 0.1667, 0.8125, 0.25, 0.7917, 0.25, 0.7917, 0.25, 0.8125, 0.25, 0.8125, 0.3333, 0.7917, 0.3333, 0.7917, 0.3333, 0.8125, 0.3333, 0.8125, 0.4167, 0.7917, 0.4167, 0.7917, 0.4167, 0.8125, 0.4167, 0.8125, 0.5, 0.7917, 0.5, 0.8125, 0.5, 0.8333, 0.5, 0.8333, 0.5833, 0.8125, 0.5833, 0.8125, 0.5833, 0.8333, 0.5833, 0.8333, 0.6667, 0.8125, 0.6667, 0.8125, 0.6667, 0.8333, 0.6667, 0.8333, 0.75, 0.8125, 0.75, 0.8125, 0.75, 0.8333, 0.75, 0.8333, 0.8333, 0.8125, 0.8333, 0.8125, 0.8333, 0.8333, 0.8333, 0.8333, 0.9167, 0.8125, 0.9167, 0.8125, 0.9167, 0.8333, 0.9167, 0.8333, 1.0, 0.8125, 1.0, 0.8125, 2.22e-16, 0.8333, 2.22e-16, 0.8333, 0.08333, 0.8125, 0.08333, 0.8125, 0.08333, 0.8333, 0.08333, 0.8333, 0.1667, 0.8125, 0.1667, 0.8125, 0.1667, 0.8333, 0.1667, 0.8333, 0.25, 0.8125, 0.25, 0.8125, 0.25, 0.8333, 0.25, 0.8333, 0.3333, 0.8125, 0.3333, 0.8125, 0.3333, 0.8333, 0.3333, 0.8333, 0.4167, 0.8125, 0.4167, 0.8125, 0.4167, 0.8333, 0.4167, 0.8333, 0.5, 0.8125, 0.5, 0.8333, 0.5, 0.8542, 0.5, 0.8542, 0.5833, 0.8333, 0.5833, 0.8333, 0.5833, 0.8542, 0.5833, 0.8542, 0.6667, 0.8333, 0.6667, 0.8333, 0.6667, 0.8542, 0.6667, 0.8542, 0.75, 0.8333, 0.75, 0.8333, 0.75, 0.8542, 0.75, 0.8542, 0.8333, 0.8333, 0.8333, 0.8333, 0.8333, 0.8542, 0.8333, 0.8542, 0.9167, 0.8333, 0.9167, 0.8333, 0.9167, 0.8542, 0.9167, 0.8542, 1.0, 0.8333, 1.0, 0.8333, 2.22e-16, 0.8542, 2.22e-16, 0.8542, 0.08333, 0.8333, 0.08333, 0.8333, 0.08333, 0.8542, 0.08333, 0.8542, 0.1667, 0.8333, 0.1667, 0.8333, 0.1667, 0.8542, 0.1667, 0.8542, 0.25, 0.8333, 0.25, 0.8333, 0.25, 0.8542, 0.25, 0.8542, 0.3333, 0.8333, 0.3333, 0.8333, 0.3333, 0.8542, 0.3333, 0.8542, 0.4167, 0.8333, 0.4167, 0.8333, 0.4167, 0.8542, 0.4167, 0.8542, 0.5, 0.8333, 0.5, 0.8542, 0.5, 0.875, 0.5, 0.875, 0.5833, 0.8542, 0.5833, 0.8542, 0.5833, 0.875, 0.5833, 0.875, 0.6667, 0.8542, 0.6667, 0.8542, 0.6667, 0.875, 0.6667, 0.875, 0.75, 0.8542, 0.75, 0.8542, 0.75, 0.875, 0.75, 0.875, 0.8333, 0.8542, 0.8333, 0.8542, 0.8333, 0.875, 0.8333, 0.875, 0.9167, 0.8542, 0.9167, 0.8542, 0.9167, 0.875, 0.9167, 0.875, 1.0, 0.8542, 1.0, 0.8542, 2.22e-16, 0.875, 2.22e-16, 0.875, 0.08333, 0.8542, 0.08333, 0.8542, 0.08333, 0.875, 0.08333, 0.875, 0.1667, 0.8542, 0.1667, 0.8542, 0.1667, 0.875, 0.1667, 0.875, 0.25, 0.8542, 0.25, 0.8542, 0.25, 0.875, 0.25, 0.875, 0.3333, 0.8542, 0.3333, 0.8542, 0.3333, 0.875, 0.3333, 0.875, 0.4167, 0.8542, 0.4167, 0.8542, 0.4167, 0.875, 0.4167, 0.875, 0.5, 0.8542, 0.5, 0.875, 0.5, 0.8958, 0.5, 0.8958, 0.5833, 0.875, 0.5833, 0.875, 0.5833, 0.8958, 0.5833, 0.8958, 0.6667, 0.875, 0.6667, 0.875, 0.6667, 0.8958, 0.6667, 0.8958, 0.75, 0.875, 0.75, 0.875, 0.75, 0.8958, 0.75, 0.8958, 0.8333, 0.875, 0.8333, 0.875, 0.8333, 0.8958, 0.8333, 0.8958, 0.9167, 0.875, 0.9167, 0.875, 0.9167, 0.8958, 0.9167, 0.8958, 1.0, 0.875, 1.0, 0.875, 2.22e-16, 0.8958, 2.22e-16, 0.8958, 0.08333, 0.875, 0.08333, 0.875, 0.08333, 0.8958, 0.08333, 0.8958, 0.1667, 0.875, 0.1667, 0.875, 0.1667, 0.8958, 0.1667, 0.8958, 0.25, 0.875, 0.25, 0.875, 0.25, 0.8958, 0.25, 0.8958, 0.3333, 0.875, 0.3333, 0.875, 0.3333, 0.8958, 0.3333, 0.8958, 0.4167, 0.875, 0.4167, 0.875, 0.4167, 0.8958, 0.4167, 0.8958, 0.5, 0.875, 0.5, 0.8958, 0.5, 0.9167, 0.5, 0.9167, 0.5833, 0.8958, 0.5833, 0.8958, 0.5833, 0.9167, 0.5833, 0.9167, 0.6667, 0.8958, 0.6667, 0.8958, 0.6667, 0.9167, 0.6667, 0.9167, 0.75, 0.8958, 0.75, 0.8958, 0.75, 0.9167, 0.75, 0.9167, 0.8333, 0.8958, 0.8333, 0.8958, 0.8333, 0.9167, 0.8333, 0.9167, 0.9167, 0.8958, 0.9167, 0.8958, 0.9167, 0.9167, 0.9167, 0.9167, 1.0, 0.8958, 1.0, 0.8958, 2.22e-16, 0.9167, 2.22e-16, 0.9167, 0.08333, 0.8958, 0.08333, 0.8958, 0.08333, 0.9167, 0.08333, 0.9167, 0.1667, 0.8958, 0.1667, 0.8958, 0.1667, 0.9167, 0.1667, 0.9167, 0.25, 0.8958, 0.25, 0.8958, 0.25, 0.9167, 0.25, 0.9167, 0.3333, 0.8958, 0.3333, 0.8958, 0.3333, 0.9167, 0.3333, 0.9167, 0.4167, 0.8958, 0.4167, 0.8958, 0.4167, 0.9167, 0.4167, 0.9167, 0.5, 0.8958, 0.5, 0.9167, 0.5, 0.9375, 0.5, 0.9375, 0.5833, 0.9167, 0.5833, 0.9167, 0.5833, 0.9375, 0.5833, 0.9375, 0.6667, 0.9167, 0.6667, 0.9167, 0.6667, 0.9375, 0.6667, 0.9375, 0.75, 0.9167, 0.75, 0.9167, 0.75, 0.9375, 0.75, 0.9375, 0.8333, 0.9167, 0.8333, 0.9167, 0.8333, 0.9375, 0.8333, 0.9375, 0.9167, 0.9167, 0.9167, 0.9167, 0.9167, 0.9375, 0.9167, 0.9375, 1.0, 0.9167, 1.0, 0.9167, 2.22e-16, 0.9375, 2.22e-16, 0.9375, 0.08333, 0.9167, 0.08333, 0.9167, 0.08333, 0.9375, 0.08333, 0.9375, 0.1667, 0.9167, 0.1667, 0.9167, 0.1667, 0.9375, 0.1667, 0.9375, 0.25, 0.9167, 0.25, 0.9167, 0.25, 0.9375, 0.25, 0.9375, 0.3333, 0.9167, 0.3333, 0.9167, 0.3333, 0.9375, 0.3333, 0.9375, 0.4167, 0.9167, 0.4167, 0.9167, 0.4167, 0.9375, 0.4167, 0.9375, 0.5, 0.9167, 0.5, 0.9375, 0.5, 0.9583, 0.5, 0.9583, 0.5833, 0.9375, 0.5833, 0.9375, 0.5833, 0.9583, 0.5833, 0.9583, 0.6667, 0.9375, 0.6667, 0.9375, 0.6667, 0.9583, 0.6667, 0.9583, 0.75, 0.9375, 0.75, 0.9375, 0.75, 0.9583, 0.75, 0.9583, 0.8333, 0.9375, 0.8333, 0.9375, 0.8333, 0.9583, 0.8333, 0.9583, 0.9167, 0.9375, 0.9167, 0.9375, 0.9167, 0.9583, 0.9167, 0.9583, 1.0, 0.9375, 1.0, 0.9375, 2.22e-16, 0.9583, 2.22e-16, 0.9583, 0.08333, 0.9375, 0.08333, 0.9375, 0.08333, 0.9583, 0.08333, 0.9583, 0.1667, 0.9375, 0.1667, 0.9375, 0.1667, 0.9583, 0.1667, 0.9583, 0.25, 0.9375, 0.25, 0.9375, 0.25, 0.9583, 0.25, 0.9583, 0.3333, 0.9375, 0.3333, 0.9375, 0.3333, 0.9583, 0.3333, 0.9583, 0.4167, 0.9375, 0.4167, 0.9375, 0.4167, 0.9583, 0.4167, 0.9583, 0.5, 0.9375, 0.5, 0.9583, 0.5, 0.9792, 0.5, 0.9792, 0.5833, 0.9583, 0.5833, 0.9583, 0.5833, 0.9792, 0.5833, 0.9792, 0.6667, 0.9583, 0.6667, 0.9583, 0.6667, 0.9792, 0.6667, 0.9792, 0.75, 0.9583, 0.75, 0.9583, 0.75, 0.9792, 0.75, 0.9792, 0.8333, 0.9583, 0.8333, 0.9583, 0.8333, 0.9792, 0.8333, 0.9792, 0.9167, 0.9583, 0.9167, 0.9583, 0.9167, 0.9792, 0.9167, 0.9792, 1.0, 0.9583, 1.0, 0.9583, 2.22e-16, 0.9792, 2.22e-16, 0.9792, 0.08333, 0.9583, 0.08333, 0.9583, 0.08333, 0.9792, 0.08333, 0.9792, 0.1667, 0.9583, 0.1667, 0.9583, 0.1667, 0.9792, 0.1667, 0.9792, 0.25, 0.9583, 0.25, 0.9583, 0.25, 0.9792, 0.25, 0.9792, 0.3333, 0.9583, 0.3333, 0.9583, 0.3333, 0.9792, 0.3333, 0.9792, 0.4167, 0.9583, 0.4167, 0.9583, 0.4167, 0.9792, 0.4167, 0.9792, 0.5, 0.9583, 0.5, 0.9792, 0.5, 1.0, 0.5, 1.0, 0.5833, 0.9792, 0.5833, 0.9792, 0.5833, 1.0, 0.5833, 1.0, 0.6667, 0.9792, 0.6667, 0.9792, 0.6667, 1.0, 0.6667, 1.0, 0.75, 0.9792, 0.75, 0.9792, 0.75, 1.0, 0.75, 1.0, 0.8333, 0.9792, 0.8333, 0.9792, 0.8333, 1.0, 0.8333, 1.0, 0.9167, 0.9792, 0.9167, 0.9792, 0.9167, 1.0, 0.9167, 1.0, 1.0, 0.9792, 1.0, 0.9792, 2.22e-16, 1.0, 2.22e-16, 1.0, 0.08333, 0.9792, 0.08333, 0.9792, 0.08333, 1.0, 0.08333, 1.0, 0.1667, 0.9792, 0.1667, 0.9792, 0.1667, 1.0, 0.1667, 1.0, 0.25, 0.9792, 0.25, 0.9792, 0.25, 1.0, 0.25, 1.0, 0.3333, 0.9792, 0.3333, 0.9792, 0.3333, 1.0, 0.3333, 1.0, 0.4167, 0.9792, 0.4167, 0.9792, 0.4167, 1.0, 0.4167, 1.0, 0.5, 0.9792, 0.5, 8.882e-16, 0.5, 0.02083, 0.5, 0.02083, 0.5833, 8.882e-16, 0.5833, 8.882e-16, 0.5833, 0.02083, 0.5833, 0.02083, 0.6667, 8.882e-16, 0.6667, 8.882e-16, 0.6667, 0.02083, 0.6667, 0.02083, 0.75, 8.882e-16, 0.75, 8.882e-16, 0.75, 0.02083, 0.75, 0.02083, 0.8333, 8.882e-16, 0.8333, 8.882e-16, 0.8333, 0.02083, 0.8333, 0.02083, 0.9167, 8.882e-16, 0.9167, 8.882e-16, 0.9167, 0.02083, 0.9167, 0.02083, 1.0, 8.882e-16, 1.0, 8.882e-16, 2.22e-16, 0.02083, 2.22e-16, 0.02083, 0.08333, 8.882e-16, 0.08333, 8.882e-16, 0.08333, 0.02083, 0.08333, 0.02083, 0.1667, 8.882e-16, 0.1667, 8.882e-16, 0.1667, 0.02083, 0.1667, 0.02083, 0.25, 8.882e-16, 0.25, 8.882e-16, 0.25, 0.02083, 0.25, 0.02083, 0.3333, 8.882e-16, 0.3333, 8.882e-16, 0.3333, 0.02083, 0.3333, 0.02083, 0.4167, 8.882e-16, 0.4167, 8.882e-16, 0.4167, 0.02083, 0.4167, 0.02083, 0.5, 8.882e-16, 0.5, 0.02083, 0.5, 0.04167, 0.5, 0.04167, 0.5833, 0.02083, 0.5833, 0.02083, 0.5833, 0.04167, 0.5833, 0.04167, 0.6667, 0.02083, 0.6667, 0.02083, 0.6667, 0.04167, 0.6667, 0.04167, 0.75, 0.02083, 0.75, 0.02083, 0.75, 0.04167, 0.75, 0.04167, 0.8333, 0.02083, 0.8333, 0.02083, 0.8333, 0.04167, 0.8333, 0.04167, 0.9167, 0.02083, 0.9167, 0.02083, 0.9167, 0.04167, 0.9167, 0.04167, 1.0, 0.02083, 1.0, 0.02083, 2.22e-16, 0.04167, 2.22e-16, 0.04167, 0.08333, 0.02083, 0.08333, 0.02083, 0.08333, 0.04167, 0.08333, 0.04167, 0.1667, 0.02083, 0.1667, 0.02083, 0.1667, 0.04167, 0.1667, 0.04167, 0.25, 0.02083, 0.25, 0.02083, 0.25, 0.04167, 0.25, 0.04167, 0.3333, 0.02083, 0.3333, 0.02083, 0.3333, 0.04167, 0.3333, 0.04167, 0.4167, 0.02083, 0.4167, 0.02083, 0.4167, 0.04167, 0.4167, 0.04167, 0.5, 0.02083, 0.5, 0.04167, 0.5, 0.0625, 0.5, 0.0625, 0.5833, 0.04167, 0.5833, 0.04167, 0.5833, 0.0625, 0.5833, 0.0625, 0.6667, 0.04167, 0.6667, 0.04167, 0.6667, 0.0625, 0.6667, 0.0625, 0.75, 0.04167, 0.75, 0.04167, 0.75, 0.0625, 0.75, 0.0625, 0.8333, 0.04167, 0.8333, 0.04167, 0.8333, 0.0625, 0.8333, 0.0625, 0.9167, 0.04167, 0.9167, 0.04167, 0.9167, 0.0625, 0.9167, 0.0625, 1.0, 0.04167, 1.0, 0.04167, 2.22e-16, 0.0625, 2.22e-16, 0.0625, 0.08333, 0.04167, 0.08333, 0.04167, 0.08333, 0.0625, 0.08333, 0.0625, 0.1667, 0.04167, 0.1667, 0.04167, 0.1667, 0.0625, 0.1667, 0.0625, 0.25, 0.04167, 0.25, 0.04167, 0.25, 0.0625, 0.25, 0.0625, 0.3333, 0.04167, 0.3333, 0.04167, 0.3333, 0.0625, 0.3333, 0.0625, 0.4167, 0.04167, 0.4167, 0.04167, 0.4167, 0.0625, 0.4167, 0.0625, 0.5, 0.04167, 0.5, 0.0625, 0.5, 0.08333, 0.5, 0.08333, 0.5833, 0.0625, 0.5833, 0.0625, 0.5833, 0.08333, 0.5833, 0.08333, 0.6667, 0.0625, 0.6667, 0.0625, 0.6667, 0.08333, 0.6667, 0.08333, 0.75, 0.0625, 0.75, 0.0625, 0.75, 0.08333, 0.75, 0.08333, 0.8333, 0.0625, 0.8333, 0.0625, 0.8333, 0.08333, 0.8333, 0.08333, 0.9167, 0.0625, 0.9167, 0.0625, 0.9167, 0.08333, 0.9167, 0.08333, 1.0, 0.0625, 1.0, 0.0625, 2.22e-16, 0.08333, 2.22e-16, 0.08333, 0.08333, 0.0625, 0.08333, 0.0625, 0.08333, 0.08333, 0.08333, 0.08333, 0.1667, 0.0625, 0.1667, 0.0625, 0.1667, 0.08333, 0.1667, 0.08333, 0.25, 0.0625, 0.25, 0.0625, 0.25, 0.08333, 0.25, 0.08333, 0.3333, 0.0625, 0.3333, 0.0625, 0.3333, 0.08333, 0.3333, 0.08333, 0.4167, 0.0625, 0.4167, 0.0625, 0.4167, 0.08333, 0.4167, 0.08333, 0.5, 0.0625, 0.5, 0.08333, 0.5, 0.1042, 0.5, 0.1042, 0.5833, 0.08333, 0.5833, 0.08333, 0.5833, 0.1042, 0.5833, 0.1042, 0.6667, 0.08333, 0.6667, 0.08333, 0.6667, 0.1042, 0.6667, 0.1042, 0.75, 0.08333, 0.75, 0.08333, 0.75, 0.1042, 0.75, 0.1042, 0.8333, 0.08333, 0.8333, 0.08333, 0.8333, 0.1042, 0.8333, 0.1042, 0.9167, 0.08333, 0.9167, 0.08333, 0.9167, 0.1042, 0.9167, 0.1042, 1.0, 0.08333, 1.0, 0.08333, 2.22e-16, 0.1042, 2.22e-16, 0.1042, 0.08333, 0.08333, 0.08333, 0.08333, 0.08333, 0.1042, 0.08333, 0.1042, 0.1667, 0.08333, 0.1667, 0.08333, 0.1667, 0.1042, 0.1667, 0.1042, 0.25, 0.08333, 0.25, 0.08333, 0.25, 0.1042, 0.25, 0.1042, 0.3333, 0.08333, 0.3333, 0.08333, 0.3333, 0.1042, 0.3333, 0.1042, 0.4167, 0.08333, 0.4167, 0.08333, 0.4167, 0.1042, 0.4167, 0.1042, 0.5, 0.08333, 0.5, 0.1042, 0.5, 0.125, 0.5, 0.125, 0.5833, 0.1042, 0.5833, 0.1042, 0.5833, 0.125, 0.5833, 0.125, 0.6667, 0.1042, 0.6667, 0.1042, 0.6667, 0.125, 0.6667, 0.125, 0.75, 0.1042, 0.75, 0.1042, 0.75, 0.125, 0.75, 0.125, 0.8333, 0.1042, 0.8333, 0.1042, 0.8333, 0.125, 0.8333, 0.125, 0.9167, 0.1042, 0.9167, 0.1042, 0.9167, 0.125, 0.9167, 0.125, 1.0, 0.1042, 1.0, 0.1042, 2.22e-16, 0.125, 2.22e-16, 0.125, 0.08333, 0.1042, 0.08333, 0.1042, 0.08333, 0.125, 0.08333, 0.125, 0.1667, 0.1042, 0.1667, 0.1042, 0.1667, 0.125, 0.1667, 0.125, 0.25, 0.1042, 0.25, 0.1042, 0.25, 0.125, 0.25, 0.125, 0.3333, 0.1042, 0.3333, 0.1042, 0.3333, 0.125, 0.3333, 0.125, 0.4167, 0.1042, 0.4167, 0.1042, 0.4167, 0.125, 0.4167, 0.125, 0.5, 0.1042, 0.5, 0.125, 0.5, 0.1458, 0.5, 0.1458, 0.5833, 0.125, 0.5833, 0.125, 0.5833, 0.1458, 0.5833, 0.1458, 0.6667, 0.125, 0.6667, 0.125, 0.6667, 0.1458, 0.6667, 0.1458, 0.75, 0.125, 0.75, 0.125, 0.75, 0.1458, 0.75, 0.1458, 0.8333, 0.125, 0.8333, 0.125, 0.8333, 0.1458, 0.8333, 0.1458, 0.9167, 0.125, 0.9167, 0.125, 0.9167, 0.1458, 0.9167, 0.1458, 1.0, 0.125, 1.0, 0.125, 2.22e-16, 0.1458, 2.22e-16, 0.1458, 0.08333, 0.125, 0.08333, 0.125, 0.08333, 0.1458, 0.08333, 0.1458, 0.1667, 0.125, 0.1667, 0.125, 0.1667, 0.1458, 0.1667, 0.1458, 0.25, 0.125, 0.25, 0.125, 0.25, 0.1458, 0.25, 0.1458, 0.3333, 0.125, 0.3333, 0.125, 0.3333, 0.1458, 0.3333, 0.1458, 0.4167, 0.125, 0.4167, 0.125, 0.4167, 0.1458, 0.4167, 0.1458, 0.5, 0.125, 0.5, 0.1458, 0.5, 0.1667, 0.5, 0.1667, 0.5833, 0.1458, 0.5833, 0.1458, 0.5833, 0.1667, 0.5833, 0.1667, 0.6667, 0.1458, 0.6667, 0.1458, 0.6667, 0.1667, 0.6667, 0.1667, 0.75, 0.1458, 0.75, 0.1458, 0.75, 0.1667, 0.75, 0.1667, 0.8333, 0.1458, 0.8333, 0.1458, 0.8333, 0.1667, 0.8333, 0.1667, 0.9167, 0.1458, 0.9167, 0.1458, 0.9167, 0.1667, 0.9167, 0.1667, 1.0, 0.1458, 1.0, 0.1458, 2.22e-16, 0.1667, 2.22e-16, 0.1667, 0.08333, 0.1458, 0.08333, 0.1458, 0.08333, 0.1667, 0.08333, 0.1667, 0.1667, 0.1458, 0.1667, 0.1458, 0.1667, 0.1667, 0.1667, 0.1667, 0.25, 0.1458, 0.25, 0.1458, 0.25, 0.1667, 0.25, 0.1667, 0.3333, 0.1458, 0.3333, 0.1458, 0.3333, 0.1667, 0.3333, 0.1667, 0.4167, 0.1458, 0.4167, 0.1458, 0.4167, 0.1667, 0.4167, 0.1667, 0.5, 0.1458, 0.5, 0.1667, 0.5, 0.1875, 0.5, 0.1875, 0.5833, 0.1667, 0.5833, 0.1667, 0.5833, 0.1875, 0.5833, 0.1875, 0.6667, 0.1667, 0.6667, 0.1667, 0.6667, 0.1875, 0.6667, 0.1875, 0.75, 0.1667, 0.75, 0.1667, 0.75, 0.1875, 0.75, 0.1875, 0.8333, 0.1667, 0.8333, 0.1667, 0.8333, 0.1875, 0.8333, 0.1875, 0.9167, 0.1667, 0.9167, 0.1667, 0.9167, 0.1875, 0.9167, 0.1875, 1.0, 0.1667, 1.0, 0.1667, 2.22e-16, 0.1875, 2.22e-16, 0.1875, 0.08333, 0.1667, 0.08333, 0.1667, 0.08333, 0.1875, 0.08333, 0.1875, 0.1667, 0.1667, 0.1667, 0.1667, 0.1667, 0.1875, 0.1667, 0.1875, 0.25, 0.1667, 0.25, 0.1667, 0.25, 0.1875, 0.25, 0.1875, 0.3333, 0.1667, 0.3333, 0.1667, 0.3333, 0.1875, 0.3333, 0.1875, 0.4167, 0.1667, 0.4167, 0.1667, 0.4167, 0.1875, 0.4167, 0.1875, 0.5, 0.1667, 0.5, 0.1875, 0.5, 0.2083, 0.5, 0.2083, 0.5833, 0.1875, 0.5833, 0.1875, 0.5833, 0.2083, 0.5833, 0.2083, 0.6667, 0.1875, 0.6667, 0.1875, 0.6667, 0.2083, 0.6667, 0.2083, 0.75, 0.1875, 0.75, 0.1875, 0.75, 0.2083, 0.75, 0.2083, 0.8333, 0.1875, 0.8333, 0.1875, 0.8333, 0.2083, 0.8333, 0.2083, 0.9167, 0.1875, 0.9167, 0.1875, 0.9167, 0.2083, 0.9167, 0.2083, 1.0, 0.1875, 1.0, 0.1875, 2.22e-16, 0.2083, 2.22e-16, 0.2083, 0.08333, 0.1875, 0.08333, 0.1875, 0.08333, 0.2083, 0.08333, 0.2083, 0.1667, 0.1875, 0.1667, 0.1875, 0.1667, 0.2083, 0.1667, 0.2083, 0.25, 0.1875, 0.25, 0.1875, 0.25, 0.2083, 0.25, 0.2083, 0.3333, 0.1875, 0.3333, 0.1875, 0.3333, 0.2083, 0.3333, 0.2083, 0.4167, 0.1875, 0.4167, 0.1875, 0.4167, 0.2083, 0.4167, 0.2083, 0.5, 0.1875, 0.5, 0.2083, 0.5, 0.2292, 0.5, 0.2292, 0.5833, 0.2083, 0.5833, 0.2083, 0.5833, 0.2292, 0.5833, 0.2292, 0.6667, 0.2083, 0.6667, 0.2083, 0.6667, 0.2292, 0.6667, 0.2292, 0.75, 0.2083, 0.75, 0.2083, 0.75, 0.2292, 0.75, 0.2292, 0.8333, 0.2083, 0.8333, 0.2083, 0.8333, 0.2292, 0.8333, 0.2292, 0.9167, 0.2083, 0.9167, 0.2083, 0.9167, 0.2292, 0.9167, 0.2292, 1.0, 0.2083, 1.0, 0.2083, 2.22e-16, 0.2292, 2.22e-16, 0.2292, 0.08333, 0.2083, 0.08333, 0.2083, 0.08333, 0.2292, 0.08333, 0.2292, 0.1667, 0.2083, 0.1667, 0.2083, 0.1667, 0.2292, 0.1667, 0.2292, 0.25, 0.2083, 0.25, 0.2083, 0.25, 0.2292, 0.25, 0.2292, 0.3333, 0.2083, 0.3333, 0.2083, 0.3333, 0.2292, 0.3333, 0.2292, 0.4167, 0.2083, 0.4167, 0.2083, 0.4167, 0.2292, 0.4167, 0.2292, 0.5, 0.2083, 0.5, 0.2292, 0.5, 0.25, 0.5, 0.25, 0.5833, 0.2292, 0.5833, 0.2292, 0.5833, 0.25, 0.5833, 0.25, 0.6667, 0.2292, 0.6667, 0.2292, 0.6667, 0.25, 0.6667, 0.25, 0.75, 0.2292, 0.75, 0.2292, 0.75, 0.25, 0.75, 0.25, 0.8333, 0.2292, 0.8333, 0.2292, 0.8333, 0.25, 0.8333, 0.25, 0.9167, 0.2292, 0.9167, 0.2292, 0.9167, 0.25, 0.9167, 0.25, 1.0, 0.2292, 1.0, 0.2292, 2.22e-16, 0.25, 2.22e-16, 0.25, 0.08333, 0.2292, 0.08333, 0.2292, 0.08333, 0.25, 0.08333, 0.25, 0.1667, 0.2292, 0.1667, 0.2292, 0.1667, 0.25, 0.1667, 0.25, 0.25, 0.2292, 0.25, 0.2292, 0.25, 0.25, 0.25, 0.25, 0.3333, 0.2292, 0.3333, 0.2292, 0.3333, 0.25, 0.3333, 0.25, 0.4167, 0.2292, 0.4167, 0.2292, 0.4167, 0.25, 0.4167, 0.25, 0.5, 0.2292, 0.5, 0.25, 0.5, 0.2708, 0.5, 0.2708, 0.5833, 0.25, 0.5833, 0.25, 0.5833, 0.2708, 0.5833, 0.2708, 0.6667, 0.25, 0.6667, 0.25, 0.6667, 0.2708, 0.6667, 0.2708, 0.75, 0.25, 0.75, 0.25, 0.75, 0.2708, 0.75, 0.2708, 0.8333, 0.25, 0.8333, 0.25, 0.8333, 0.2708, 0.8333, 0.2708, 0.9167, 0.25, 0.9167, 0.25, 0.9167, 0.2708, 0.9167, 0.2708, 1.0, 0.25, 1.0, 0.25, 2.22e-16, 0.2708, 2.22e-16, 0.2708, 0.08333, 0.25, 0.08333, 0.25, 0.08333, 0.2708, 0.08333, 0.2708, 0.1667, 0.25, 0.1667, 0.25, 0.1667, 0.2708, 0.1667, 0.2708, 0.25, 0.25, 0.25, 0.25, 0.25, 0.2708, 0.25, 0.2708, 0.3333, 0.25, 0.3333, 0.25, 0.3333, 0.2708, 0.3333, 0.2708, 0.4167, 0.25, 0.4167, 0.25, 0.4167, 0.2708, 0.4167, 0.2708, 0.5, 0.25, 0.5, 0.2708, 0.5, 0.2917, 0.5, 0.2917, 0.5833, 0.2708, 0.5833, 0.2708, 0.5833, 0.2917, 0.5833, 0.2917, 0.6667, 0.2708, 0.6667, 0.2708, 0.6667, 0.2917, 0.6667, 0.2917, 0.75, 0.2708, 0.75, 0.2708, 0.75, 0.2917, 0.75, 0.2917, 0.8333, 0.2708, 0.8333, 0.2708, 0.8333, 0.2917, 0.8333, 0.2917, 0.9167, 0.2708, 0.9167, 0.2708, 0.9167, 0.2917, 0.9167, 0.2917, 1.0, 0.2708, 1.0, 0.2708, 2.22e-16, 0.2917, 2.22e-16, 0.2917, 0.08333, 0.2708, 0.08333, 0.2708, 0.08333, 0.2917, 0.08333, 0.2917, 0.1667, 0.2708, 0.1667, 0.2708, 0.1667, 0.2917, 0.1667, 0.2917, 0.25, 0.2708, 0.25, 0.2708, 0.25, 0.2917, 0.25, 0.2917, 0.3333, 0.2708, 0.3333, 0.2708, 0.3333, 0.2917, 0.3333, 0.2917, 0.4167, 0.2708, 0.4167, 0.2708, 0.4167, 0.2917, 0.4167, 0.2917, 0.5, 0.2708, 0.5, 0.2917, 0.5, 0.3125, 0.5, 0.3125, 0.5833, 0.2917, 0.5833, 0.2917, 0.5833, 0.3125, 0.5833, 0.3125, 0.6667, 0.2917, 0.6667, 0.2917, 0.6667, 0.3125, 0.6667, 0.3125, 0.75, 0.2917, 0.75, 0.2917, 0.75, 0.3125, 0.75, 0.3125, 0.8333, 0.2917, 0.8333, 0.2917, 0.8333, 0.3125, 0.8333, 0.3125, 0.9167, 0.2917, 0.9167, 0.2917, 0.9167, 0.3125, 0.9167, 0.3125, 1.0, 0.2917, 1.0, 0.2917, 2.22e-16, 0.3125, 2.22e-16, 0.3125, 0.08333, 0.2917, 0.08333, 0.2917, 0.08333, 0.3125, 0.08333, 0.3125, 0.1667, 0.2917, 0.1667, 0.2917, 0.1667, 0.3125, 0.1667, 0.3125, 0.25, 0.2917, 0.25, 0.2917, 0.25, 0.3125, 0.25, 0.3125, 0.3333, 0.2917, 0.3333, 0.2917, 0.3333, 0.3125, 0.3333, 0.3125, 0.4167, 0.2917, 0.4167, 0.2917, 0.4167, 0.3125, 0.4167, 0.3125, 0.5, 0.2917, 0.5, 0.3125, 0.5, 0.3333, 0.5, 0.3333, 0.5833, 0.3125, 0.5833, 0.3125, 0.5833, 0.3333, 0.5833, 0.3333, 0.6667, 0.3125, 0.6667, 0.3125, 0.6667, 0.3333, 0.6667, 0.3333, 0.75, 0.3125, 0.75, 0.3125, 0.75, 0.3333, 0.75, 0.3333, 0.8333, 0.3125, 0.8333, 0.3125, 0.8333, 0.3333, 0.8333, 0.3333, 0.9167, 0.3125, 0.9167, 0.3125, 0.9167, 0.3333, 0.9167, 0.3333, 1.0, 0.3125, 1.0, 0.3125, 2.22e-16, 0.3333, 2.22e-16, 0.3333, 0.08333, 0.3125, 0.08333, 0.3125, 0.08333, 0.3333, 0.08333, 0.3333, 0.1667, 0.3125, 0.1667, 0.3125, 0.1667, 0.3333, 0.1667, 0.3333, 0.25, 0.3125, 0.25, 0.3125, 0.25, 0.3333, 0.25, 0.3333, 0.3333, 0.3125, 0.3333, 0.3125, 0.3333, 0.3333, 0.3333, 0.3333, 0.4167, 0.3125, 0.4167, 0.3125, 0.4167, 0.3333, 0.4167, 0.3333, 0.5, 0.3125, 0.5, 0.3333, 0.5, 0.3542, 0.5, 0.3542, 0.5833, 0.3333, 0.5833, 0.3333, 0.5833, 0.3542, 0.5833, 0.3542, 0.6667, 0.3333, 0.6667, 0.3333, 0.6667, 0.3542, 0.6667, 0.3542, 0.75, 0.3333, 0.75, 0.3333, 0.75, 0.3542, 0.75, 0.3542, 0.8333, 0.3333, 0.8333, 0.3333, 0.8333, 0.3542, 0.8333, 0.3542, 0.9167, 0.3333, 0.9167, 0.3333, 0.9167, 0.3542, 0.9167, 0.3542, 1.0, 0.3333, 1.0, 0.3333, 2.22e-16, 0.3542, 2.22e-16, 0.3542, 0.08333, 0.3333, 0.08333, 0.3333, 0.08333, 0.3542, 0.08333, 0.3542, 0.1667, 0.3333, 0.1667, 0.3333, 0.1667, 0.3542, 0.1667, 0.3542, 0.25, 0.3333, 0.25, 0.3333, 0.25, 0.3542, 0.25, 0.3542, 0.3333, 0.3333, 0.3333, 0.3333, 0.3333, 0.3542, 0.3333, 0.3542, 0.4167, 0.3333, 0.4167, 0.3333, 0.4167, 0.3542, 0.4167, 0.3542, 0.5, 0.3333, 0.5, 0.3542, 0.5, 0.375, 0.5, 0.375, 0.5833, 0.3542, 0.5833, 0.3542, 0.5833, 0.375, 0.5833, 0.375, 0.6667, 0.3542, 0.6667, 0.3542, 0.6667, 0.375, 0.6667, 0.375, 0.75, 0.3542, 0.75, 0.3542, 0.75, 0.375, 0.75, 0.375, 0.8333, 0.3542, 0.8333, 0.3542, 0.8333, 0.375, 0.8333, 0.375, 0.9167, 0.3542, 0.9167, 0.3542, 0.9167, 0.375, 0.9167, 0.375, 1.0, 0.3542, 1.0, 0.3542, 2.22e-16, 0.375, 2.22e-16, 0.375, 0.08333, 0.3542, 0.08333, 0.3542, 0.08333, 0.375, 0.08333, 0.375, 0.1667, 0.3542, 0.1667, 0.3542, 0.1667, 0.375, 0.1667, 0.375, 0.25, 0.3542, 0.25, 0.3542, 0.25, 0.375, 0.25, 0.375, 0.3333, 0.3542, 0.3333, 0.3542, 0.3333, 0.375, 0.3333, 0.375, 0.4167, 0.3542, 0.4167, 0.3542, 0.4167, 0.375, 0.4167, 0.375, 0.5, 0.3542, 0.5, 0.375, 0.5, 0.3958, 0.5, 0.3958, 0.5833, 0.375, 0.5833, 0.375, 0.5833, 0.3958, 0.5833, 0.3958, 0.6667, 0.375, 0.6667, 0.375, 0.6667, 0.3958, 0.6667, 0.3958, 0.75, 0.375, 0.75, 0.375, 0.75, 0.3958, 0.75, 0.3958, 0.8333, 0.375, 0.8333, 0.375, 0.8333, 0.3958, 0.8333, 0.3958, 0.9167, 0.375, 0.9167, 0.375, 0.9167, 0.3958, 0.9167, 0.3958, 1.0, 0.375, 1.0, 0.375, 2.22e-16, 0.3958, 2.22e-16, 0.3958, 0.08333, 0.375, 0.08333, 0.375, 0.08333, 0.3958, 0.08333, 0.3958, 0.1667, 0.375, 0.1667, 0.375, 0.1667, 0.3958, 0.1667, 0.3958, 0.25, 0.375, 0.25, 0.375, 0.25, 0.3958, 0.25, 0.3958, 0.3333, 0.375, 0.3333, 0.375, 0.3333, 0.3958, 0.3333, 0.3958, 0.4167, 0.375, 0.4167, 0.375, 0.4167, 0.3958, 0.4167, 0.3958, 0.5, 0.375, 0.5, 0.3958, 0.5, 0.4167, 0.5, 0.4167, 0.5833, 0.3958, 0.5833, 0.3958, 0.5833, 0.4167, 0.5833, 0.4167, 0.6667, 0.3958, 0.6667, 0.3958, 0.6667, 0.4167, 0.6667, 0.4167, 0.75, 0.3958, 0.75, 0.3958, 0.75, 0.4167, 0.75, 0.4167, 0.8333, 0.3958, 0.8333, 0.3958, 0.8333, 0.4167, 0.8333, 0.4167, 0.9167, 0.3958, 0.9167, 0.3958, 0.9167, 0.4167, 0.9167, 0.4167, 1.0, 0.3958, 1.0, 0.3958, 2.22e-16, 0.4167, 2.22e-16, 0.4167, 0.08333, 0.3958, 0.08333, 0.3958, 0.08333, 0.4167, 0.08333, 0.4167, 0.1667, 0.3958, 0.1667, 0.3958, 0.1667, 0.4167, 0.1667, 0.4167, 0.25, 0.3958, 0.25, 0.3958, 0.25, 0.4167, 0.25, 0.4167, 0.3333, 0.3958, 0.3333, 0.3958, 0.3333, 0.4167, 0.3333, 0.4167, 0.4167, 0.3958, 0.4167, 0.3958, 0.4167, 0.4167, 0.4167, 0.4167, 0.5, 0.3958, 0.5, 0.4167, 0.5, 0.4375, 0.5, 0.4375, 0.5833, 0.4167, 0.5833, 0.4167, 0.5833, 0.4375, 0.5833, 0.4375, 0.6667, 0.4167, 0.6667, 0.4167, 0.6667, 0.4375, 0.6667, 0.4375, 0.75, 0.4167, 0.75, 0.4167, 0.75, 0.4375, 0.75, 0.4375, 0.8333, 0.4167, 0.8333, 0.4167, 0.8333, 0.4375, 0.8333, 0.4375, 0.9167, 0.4167, 0.9167, 0.4167, 0.9167, 0.4375, 0.9167, 0.4375, 1.0, 0.4167, 1.0, 0.4167, 2.22e-16, 0.4375, 2.22e-16, 0.4375, 0.08333, 0.4167, 0.08333, 0.4167, 0.08333, 0.4375, 0.08333, 0.4375, 0.1667, 0.4167, 0.1667, 0.4167, 0.1667, 0.4375, 0.1667, 0.4375, 0.25, 0.4167, 0.25, 0.4167, 0.25, 0.4375, 0.25, 0.4375, 0.3333, 0.4167, 0.3333, 0.4167, 0.3333, 0.4375, 0.3333, 0.4375, 0.4167, 0.4167, 0.4167, 0.4167, 0.4167, 0.4375, 0.4167, 0.4375, 0.5, 0.4167, 0.5, 0.4375, 0.5, 0.4583, 0.5, 0.4583, 0.5833, 0.4375, 0.5833, 0.4375, 0.5833, 0.4583, 0.5833, 0.4583, 0.6667, 0.4375, 0.6667, 0.4375, 0.6667, 0.4583, 0.6667, 0.4583, 0.75, 0.4375, 0.75, 0.4375, 0.75, 0.4583, 0.75, 0.4583, 0.8333, 0.4375, 0.8333, 0.4375, 0.8333, 0.4583, 0.8333, 0.4583, 0.9167, 0.4375, 0.9167, 0.4375, 0.9167, 0.4583, 0.9167, 0.4583, 1.0, 0.4375, 1.0, 0.4375, 2.22e-16, 0.4583, 2.22e-16, 0.4583, 0.08333, 0.4375, 0.08333, 0.4375, 0.08333, 0.4583, 0.08333, 0.4583, 0.1667, 0.4375, 0.1667, 0.4375, 0.1667, 0.4583, 0.1667, 0.4583, 0.25, 0.4375, 0.25, 0.4375, 0.25, 0.4583, 0.25, 0.4583, 0.3333, 0.4375, 0.3333, 0.4375, 0.3333, 0.4583, 0.3333, 0.4583, 0.4167, 0.4375, 0.4167, 0.4375, 0.4167, 0.4583, 0.4167, 0.4583, 0.5, 0.4375, 0.5, 0.4583, 0.5, 0.4792, 0.5, 0.4792, 0.5833, 0.4583, 0.5833, 0.4583, 0.5833, 0.4792, 0.5833, 0.4792, 0.6667, 0.4583, 0.6667, 0.4583, 0.6667, 0.4792, 0.6667, 0.4792, 0.75, 0.4583, 0.75, 0.4583, 0.75, 0.4792, 0.75, 0.4792, 0.8333, 0.4583, 0.8333, 0.4583, 0.8333, 0.4792, 0.8333, 0.4792, 0.9167, 0.4583, 0.9167, 0.4583, 0.9167, 0.4792, 0.9167, 0.4792, 1.0, 0.4583, 1.0, 0.4583, 2.22e-16, 0.4792, 2.22e-16, 0.4792, 0.08333, 0.4583, 0.08333, 0.4583, 0.08333, 0.4792, 0.08333, 0.4792, 0.1667, 0.4583, 0.1667, 0.4583, 0.1667, 0.4792, 0.1667, 0.4792, 0.25, 0.4583, 0.25, 0.4583, 0.25, 0.4792, 0.25, 0.4792, 0.3333, 0.4583, 0.3333, 0.4583, 0.3333, 0.4792, 0.3333, 0.4792, 0.4167, 0.4583, 0.4167, 0.4583, 0.4167, 0.4792, 0.4167, 0.4792, 0.5, 0.4583, 0.5, 0.4792, 0.5, 0.5, 0.5, 0.5, 0.5833, 0.4792, 0.5833, 0.4792, 0.5833, 0.5, 0.5833, 0.5, 0.6667, 0.4792, 0.6667, 0.4792, 0.6667, 0.5, 0.6667, 0.5, 0.75, 0.4792, 0.75, 0.4792, 0.75, 0.5, 0.75, 0.5, 0.8333, 0.4792, 0.8333, 0.4792, 0.8333, 0.5, 0.8333, 0.5, 0.9167, 0.4792, 0.9167, 0.4792, 0.9167, 0.5, 0.9167, 0.5, 1.0, 0.4792, 1.0, 0.4792, 2.22e-16, 0.5, 2.22e-16, 0.5, 0.08333, 0.4792, 0.08333, 0.4792, 0.08333, 0.5, 0.08333, 0.5, 0.1667, 0.4792, 0.1667, 0.4792, 0.1667, 0.5, 0.1667, 0.5, 0.25, 0.4792, 0.25, 0.4792, 0.25, 0.5, 0.25, 0.5, 0.3333, 0.4792, 0.3333, 0.4792, 0.3333, 0.5, 0.3333, 0.5, 0.4167, 0.4792, 0.4167, 0.4792, 0.4167, 0.5, 0.4167, 0.5, 0.5, 0.4792, 0.5])
me_torus_001.update()

# ---- objects
ob_plane = bpy.data.objects.new('Plane', me_plane)
ob_sun = bpy.data.objects.new('Sun', light_sun)
ob_cylinder = bpy.data.objects.new('Cylinder', me_cylinder)
ob_cylinder_001 = bpy.data.objects.new('Cylinder.001', me_cylinder_001)
ob_torous_001 = bpy.data.objects.new('torous.001', me_cylinder_002)
ob_torus_001 = bpy.data.objects.new('Torus.001', me_torus_001)

# ---- transforms, parenting, visibility, modifiers, constraints
ob_plane.location = (0.0, 0.0, 0.0)
_m = ob_plane.modifiers.new('GeometryNodes', 'NODES')
_m.node_group = ng_geometry_nodes
ob_sun.location = (14.0, 0.0, 7.0)
ob_cylinder.location = (-3.33, 6.244e-05, 1.544)
_c = ob_cylinder.constraints.new('COPY_LOCATION'); _c.name = 'Copy Location'
_c.target = ob_torous_001
_c.use_x = False
ob_cylinder_001.location = (-3.323, 8.255, 5.895)
_c = ob_cylinder_001.constraints.new('COPY_LOCATION'); _c.name = 'Copy Location'
_c.target = ob_torous_001
_c.use_x = False
ob_torous_001.parent = ob_torus_001
ob_torous_001.matrix_parent_inverse = Matrix(((1.0, -0.0, 0.0, -2.846), (-0.0, 1.0, -0.0, -4.476e-08), (0.0, -0.0, 1.0, -3.102), (-0.0, 0.0, -0.0, 1.0)))
ob_torous_001.location = (3.154, 6.166e-05, 2.085)
ob_torus_001.location = (-5.832, 4.476e-08, 3.102)
ob_torus_001.rotation_euler = (4.506, -0.0, 0.0)

# ---- collection membership
col_collection.objects.link(ob_plane)
col_collection.objects.link(ob_sun)
col_collection.objects.link(ob_cylinder)
col_collection.objects.link(ob_cylinder_001)
col_collection.objects.link(ob_torous_001)
col_collection.objects.link(ob_torus_001)

# ---- scene / render settings (as saved in the file)
scene.frame_start = 1; scene.frame_end = 100; scene.frame_set(72)
scene.render.engine = 'BLENDER_EEVEE_NEXT'
scene.cycles.sampling_pattern = 'TABULATED_SOBOL'
scene.cycles.use_light_tree = False
scene.view_settings.view_transform = 'Filmic'
scene.unit_settings.scale_length = 0.001
bpy.context.view_layer.update()

# ---- added for rendering (the .blend has no active camera): camera
cam_auto = bpy.data.cameras.new('AutoCamera')
cam_auto.lens = 50.0
cam_auto.sensor_width = 36.0
cam_auto.clip_end = 1000.0
ob_auto_camera = bpy.data.objects.new('AutoCamera', cam_auto)
scene.collection.objects.link(ob_auto_camera)
ob_auto_camera.location = (35.6443, -53.6177, 38.3919)
ob_auto_camera.rotation_euler = (1.09748, -7.21219e-08, 0.694738)
scene.camera = ob_auto_camera
bpy.context.view_layer.update()

